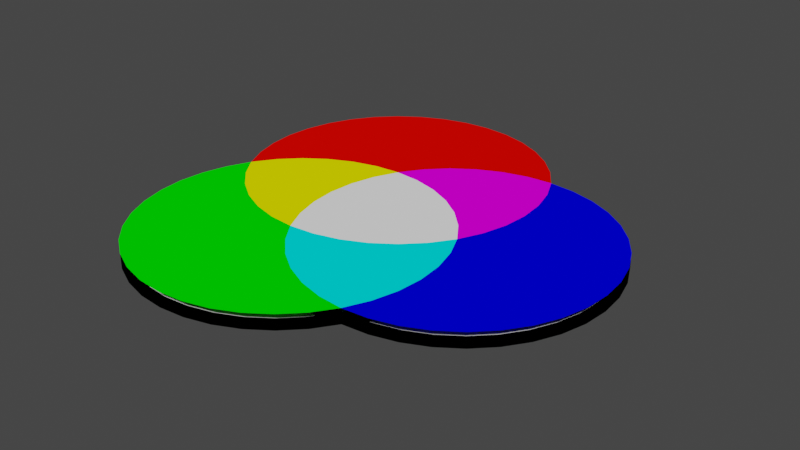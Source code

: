 # Source: Venn_Diagram_3-Set.blend  (saved by Blender 2.80.75; exported with 4.5.12 LTS)
import bpy
from mathutils import Matrix  # noqa: F401  (used for matrix-valued properties, if any)

bpy.ops.wm.read_factory_settings(use_empty=True)
scene = bpy.context.scene
scene.name = 'Scene'

# ---- collections
col_collection = bpy.data.collections.new('Collection'); scene.collection.children.link(col_collection)

# ---- materials (node trees are filled in below, after node groups)
mat_material = bpy.data.materials.new('Material')
mat_material.alpha_threshold = 0.0
mat_material.use_transparent_shadow = False
mat_material.line_color = (0.0, 0.0, 0.0, 1.0)
mat_material_001 = bpy.data.materials.new('Material.001')
mat_material_001.alpha_threshold = 0.0
mat_material_001.use_transparent_shadow = False
mat_material_001.diffuse_color = (1.0, 0.001456, 0.0, 1.0)
mat_material_001.line_color = (0.0, 0.0, 0.0, 1.0)
mat_material_002 = bpy.data.materials.new('Material.002')
mat_material_002.alpha_threshold = 0.0
mat_material_002.use_transparent_shadow = False
mat_material_002.diffuse_color = (0.0, 0.0, 1.0, 1.0)
mat_material_002.line_color = (0.0, 0.0, 0.0, 1.0)
mat_material_003 = bpy.data.materials.new('Material.003')
mat_material_003.alpha_threshold = 0.0
mat_material_003.use_transparent_shadow = False
mat_material_003.diffuse_color = (0.0, 1.0, 0.0, 1.0)
mat_material_003.line_color = (0.0, 0.0, 0.0, 1.0)
mat_material_004 = bpy.data.materials.new('Material.004')
mat_material_004.alpha_threshold = 0.0
mat_material_004.use_transparent_shadow = False
mat_material_004.diffuse_color = (1.0, 1.0, 0.0, 1.0)
mat_material_004.line_color = (0.0, 0.0, 0.0, 1.0)
mat_material_005 = bpy.data.materials.new('Material.005')
mat_material_005.alpha_threshold = 0.0
mat_material_005.use_transparent_shadow = False
mat_material_005.diffuse_color = (1.0, 0.0, 1.0, 1.0)
mat_material_005.line_color = (0.0, 0.0, 0.0, 1.0)
mat_material_006 = bpy.data.materials.new('Material.006')
mat_material_006.alpha_threshold = 0.0
mat_material_006.use_transparent_shadow = False
mat_material_006.diffuse_color = (0.0, 1.0, 1.0, 1.0)
mat_material_006.line_color = (0.0, 0.0, 0.0, 1.0)
mat_material_007 = bpy.data.materials.new('Material.007')
mat_material_007.alpha_threshold = 0.0
mat_material_007.use_transparent_shadow = False
mat_material_007.diffuse_color = (1.0, 1.0, 1.0, 1.0)
mat_material_007.line_color = (0.0, 0.0, 0.0, 1.0)
mat_material_009 = bpy.data.materials.new('Material.009')
mat_material_009.alpha_threshold = 0.0
mat_material_009.use_transparent_shadow = False
mat_material_009.diffuse_color = (0.0, 0.0, 0.0, 1.0)
mat_material_009.line_color = (0.0, 0.0, 0.0, 1.0)

# ---- node groups
ng_auto_smooth = bpy.data.node_groups.new('Auto Smooth', 'GeometryNodeTree')
_s = ng_auto_smooth.interface.new_socket(name='Geometry', in_out='OUTPUT', socket_type='NodeSocketGeometry')
_s = ng_auto_smooth.interface.new_socket(name='Geometry', in_out='INPUT', socket_type='NodeSocketGeometry')
_s = ng_auto_smooth.interface.new_socket(name='Angle', in_out='INPUT', socket_type='NodeSocketFloat')
_s.subtype = 'ANGLE'
_s.min_value = 0.0
_s.max_value = 3.142
ng_auto_smooth.is_modifier = True
_N = ng_auto_smooth.nodes; _L = ng_auto_smooth.links
n0 = _N.new('NodeGroupOutput'); n0.name = 'Group Output'; n0.location = (480, -100)
n1 = _N.new('NodeGroupInput'); n1.name = 'Group Input'; n1.location = (-420, -300)
n2 = _N.new('NodeGroupInput'); n2.name = 'Group Input.001'; n2.location = (-60, -100)
n3 = _N.new('GeometryNodeSetShadeSmooth'); n3.name = 'Set Shade Smooth'; n3.location = (120, -100)
n3.domain = 'EDGE'
n4 = _N.new('GeometryNodeSetShadeSmooth'); n4.name = 'Set Shade Smooth.001'; n4.location = (300, -100)
n5 = _N.new('GeometryNodeInputMeshEdgeAngle'); n5.name = 'Edge Angle'; n5.location = (-420, -220)
n6 = _N.new('GeometryNodeInputEdgeSmooth'); n6.name = 'Is Edge Smooth'; n6.location = (-60, -160)
n7 = _N.new('GeometryNodeInputShadeSmooth'); n7.name = 'Is Face Smooth'; n7.location = (-240, -340)
n8 = _N.new('FunctionNodeBooleanMath'); n8.name = 'Boolean Math'; n8.location = (-60, -220)
n9 = _N.new('FunctionNodeCompare'); n9.name = 'Compare'; n9.location = (-240, -180)
n9.operation = 'LESS_EQUAL'
_L.new(n5.outputs[0], n9.inputs[0])
_L.new(n4.outputs[0], n0.inputs[0])
_L.new(n1.outputs[1], n9.inputs[1])
_L.new(n9.outputs[0], n8.inputs[0])
_L.new(n7.outputs[0], n8.inputs[1])
_L.new(n2.outputs[0], n3.inputs[0])
_L.new(n6.outputs[0], n3.inputs[1])
_L.new(n3.outputs[0], n4.inputs[0])
_L.new(n8.outputs[0], n3.inputs[2])
n0.is_active_output = True

# ---- material node trees
mat_material.use_nodes = True; mat_material.node_tree.nodes.clear()
_N = mat_material.node_tree.nodes; _L = mat_material.node_tree.links
n0 = _N.new('ShaderNodeOutputMaterial'); n0.name = 'Material Output'; n0.location = (300, 300)
n1 = _N.new('ShaderNodeBsdfPrincipled'); n1.name = 'Principled BSDF'; n1.location = (10, 300)
n1.distribution = 'GGX'
n1.subsurface_method = 'BURLEY'
n1.inputs[2].default_value = 0.4
n1.inputs[3].default_value = 1.45
n1.inputs[27].default_value = (0.0, 0.0, 0.0, 1.0)
n1.inputs[28].default_value = 1.0
_L.new(n1.outputs[0], n0.inputs[0])
n0.is_active_output = True

# ---- world
world_world = bpy.data.worlds.new('World'); scene.world = world_world
world_world.use_nodes = True; world_world.node_tree.nodes.clear()
_N = world_world.node_tree.nodes; _L = world_world.node_tree.links
n0 = _N.new('ShaderNodeOutputWorld'); n0.name = 'World Output'; n0.location = (300, 300)
n1 = _N.new('ShaderNodeBackground'); n1.name = 'Background'; n1.location = (10, 300)
n1.inputs[0].default_value = (0.05088, 0.05088, 0.05088, 1.0)
_L.new(n1.outputs[0], n0.inputs[0])
n0.is_active_output = True
world_world.color = (0.05088, 0.05088, 0.05088)
world_world.use_sun_shadow = False
world_world.sun_shadow_jitter_overblur = 0.0

# ---- meshes
me_cube = bpy.data.meshes.new('Cube')
me_cube.from_pydata([(-0.2887, 0.5, 0.0), (-0.4623, 0.4848, 0.0), (-0.6307, 0.4397, 0.0), (-0.7887, 0.366, 0.0), (-0.9315, 0.266, 0.0), (-1.055, 0.1428, 0.0), (-1.155, -2.98e-08, 0.0), (-1.228, -0.158, 0.0), (-1.273, -0.3264, 0.0), (-1.289, -0.5, 0.0), (-1.273, -0.6736, 0.0), (-1.228, -0.842, 0.0), (-1.155, -1.0, 0.0), (-1.055, -1.143, 0.0), (-0.9315, -1.266, 0.0), (-0.7887, -1.366, 0.0), (-0.6307, -1.44, 0.0), (-0.4623, -1.485, 0.0), (-0.2887, -1.5, 0.0), (-0.115, -1.485, 0.0), (0.05335, -1.44, 0.0), (0.2113, -1.366, 0.0), (0.3541, -1.266, 0.0), (0.4774, -1.143, 0.0), (0.651, -0.842, 0.0), (0.6961, -0.6736, 0.0), (0.7113, -0.5, 0.0), (0.6961, -0.3264, 0.0), (0.651, -0.158, 0.0), (0.5774, -5.066e-07, 0.0), (0.4774, 0.1428, 0.0), (0.3541, 0.266, 0.0), (0.2113, 0.366, 0.0), (0.05335, 0.4397, 0.0), (-0.115, 0.4848, 0.0), (0.5774, 1.0, 0.0), (0.4037, 0.9852, 0.0), (0.2353, 0.9401, 0.0), (0.07735, 0.8664, 0.0), (-0.06544, 0.7664, 0.0), (-0.1887, 0.6432, 0.0), (-0.3623, 0.3424, 0.0), (-0.4075, 0.174, 0.0), (-0.4226, 0.0003716, 0.0), (-0.4075, -0.1733, 0.0), (-0.3623, -0.3416, 0.0), (-0.2887, -0.4996, 0.0), (-0.1887, -0.6424, 0.0), (-0.06544, -0.7657, 0.0), (0.07735, -0.8657, 0.0), (0.2353, -0.9393, 0.0), (0.4037, -0.9844, 0.0), (0.5773, -0.9996, 0.0), (0.751, -0.9844, 0.0), (0.9194, -0.9393, 0.0), (1.077, -0.8657, 0.0), (1.22, -0.7657, 0.0), (1.343, -0.6424, 0.0), (1.443, -0.4996, 0.0), (1.517, -0.3416, 0.0), (1.562, -0.1733, 0.0), (1.577, 0.000371, 0.0), (1.562, 0.174, 0.0), (1.517, 0.3424, 0.0), (1.443, 0.5004, 0.0), (1.343, 0.6432, 0.0), (1.22, 0.7664, 0.0), (1.077, 0.8664, 0.0), (0.9194, 0.9401, 0.0), (0.751, 0.9852, 0.0), (-0.2887, 1.5, 0.0), (-0.4623, 1.485, 0.0), (-0.6307, 1.44, 0.0), (-0.7887, 1.366, 0.0), (-0.9315, 1.266, 0.0), (-1.055, 1.143, 0.0), (-1.155, 1.0, 0.0), (-1.228, 0.8424, 0.0), (-1.273, 0.674, 0.0), (-1.289, 0.5004, 0.0), (-1.273, 0.3267, 0.0), (-1.228, 0.1584, 0.0), (-1.055, -0.1424, 0.0), (-0.9315, -0.2657, 0.0), (-0.7887, -0.3657, 0.0), (-0.6307, -0.4393, 0.0), (-0.4623, -0.4844, 0.0), (-0.115, -0.4844, 0.0), (0.05335, -0.4393, 0.0), (0.2113, -0.3657, 0.0), (0.3541, -0.2657, 0.0), (0.4774, -0.1424, 0.0), (0.651, 0.1584, 0.0), (0.6961, 0.3267, 0.0), (0.7113, 0.5004, 0.0), (0.6961, 0.674, 0.0), (0.651, 0.8424, 0.0), (0.4774, 1.143, 0.0), (0.3541, 1.266, 0.0), (0.2113, 1.366, 0.0), (0.05335, 1.44, 0.0), (-0.115, 1.485, 0.0)], [], [(24, 52, 53, 54, 55, 56, 57, 58, 59, 60, 61, 62, 63, 64, 65, 66, 67, 68, 69, 35, 96, 95, 94, 93, 92, 29, 28, 27, 26, 25), (1, 0, 40, 39, 38, 37, 36, 35, 97, 98, 99, 100, 101, 70, 71, 72, 73, 74, 75, 76, 77, 78, 79, 80, 81, 6, 5, 4, 3, 2), (6, 7, 8, 9, 10, 11, 12, 13, 14, 15, 16, 17, 18, 19, 20, 21, 22, 23, 52, 51, 50, 49, 48, 47, 46, 86, 85, 84, 83, 82), (25, 26, 27, 28, 29, 91, 90, 89, 88, 87, 46, 47, 48, 49, 50, 51, 52, 24), (0, 1, 2, 3, 4, 5, 6, 82, 83, 84, 85, 86, 46, 45, 44, 43, 42, 41), (0, 34, 33, 32, 31, 30, 29, 92, 93, 94, 95, 96, 35, 36, 37, 38, 39, 40), (41, 42, 43, 44, 45, 46, 87, 88, 89, 90, 91, 29, 30, 31, 32, 33, 34, 0)])
_uv = me_cube.uv_layers.new(name='UVMap')
_uv.uv.foreach_set('vector', [0.5, 1.0, 0.604, 0.9891, 0.7034, 0.9568, 0.7939, 0.9045, 0.8716, 0.8346, 0.933, 0.75, 0.9755, 0.6545, 0.9973, 0.5523, 0.9973, 0.4477, 0.9755, 0.3455, 0.933, 0.25, 0.8716, 0.1654, 0.7939, 0.09549, 0.7034, 0.04323, 0.604, 0.01093, 0.5, 0.0, 0.396, 0.01093, 0.2966, 0.04323, 0.2061, 0.09549, 0.1284, 0.1654, 0.06699, 0.25, 0.02447, 0.3455, 0.002739, 0.4477, 0.002739, 0.5523, 0.02447, 0.6545, 0.06699, 0.75, 0.1284, 0.8346, 0.2061, 0.9045, 0.2966, 0.9568, 0.396, 0.9891, 0.0, 0.0, 0.0, 0.0, 0.0, 0.0, 0.0, 0.0, 0.0, 0.0, 0.0, 0.0, 0.0, 0.0, 0.0, 0.0, 0.0, 0.0, 0.0, 0.0, 0.0, 0.0, 0.0, 0.0, 0.0, 0.0, 0.0, 0.0, 0.0, 0.0, 0.0, 0.0, 0.0, 0.0, 0.0, 0.0, 0.0, 0.0, 0.0, 0.0, 0.0, 0.0, 0.0, 0.0, 0.0, 0.0, 0.0, 0.0, 0.0, 0.0, 0.0, 0.0, 0.0, 0.0, 0.0, 0.0, 0.0, 0.0, 0.0, 0.0, 0.0, 0.0, 0.0, 0.0, 0.0, 0.0, 0.0, 0.0, 0.0, 0.0, 0.0, 0.0, 0.0, 0.0, 0.0, 0.0, 0.0, 0.0, 0.0, 0.0, 0.0, 0.0, 0.0, 0.0, 0.0, 0.0, 0.0, 0.0, 0.0, 0.0, 0.0, 0.0, 0.0, 0.0, 0.0, 0.0, 0.0, 0.0, 0.0, 0.0, 0.0, 0.0, 0.0, 0.0, 0.0, 0.0, 0.0, 0.0, 0.0, 0.0, 0.0, 0.0, 0.0, 0.0, 0.0, 0.0, 0.0, 0.0, 0.0, 0.0, 0.5, 1.0, 0.671, 0.9698, 0.8214, 0.883, 0.933, 0.75, 0.9924, 0.5868, 0.9924, 0.4132, 0.933, 0.25, 0.8214, 0.117, 0.671, 0.03015, 0.5, 0.0, 0.329, 0.03015, 0.1786, 0.117, 0.06699, 0.25, 0.007596, 0.4132, 0.007596, 0.5868, 0.06699, 0.75, 0.1786, 0.883, 0.329, 0.9698, 0.0, 0.0, 0.0, 0.0, 0.0, 0.0, 0.0, 0.0, 0.0, 0.0, 0.0, 0.0, 0.0, 0.0, 0.0, 0.0, 0.0, 0.0, 0.0, 0.0, 0.0, 0.0, 0.0, 0.0, 0.0, 0.0, 0.0, 0.0, 0.0, 0.0, 0.0, 0.0, 0.0, 0.0, 0.0, 0.0, 0.0, 0.0, 0.0, 0.0, 0.0, 0.0, 0.0, 0.0, 0.0, 0.0, 0.0, 0.0, 0.0, 0.0, 0.0, 0.0, 0.0, 0.0, 0.0, 0.0, 0.0, 0.0, 0.0, 0.0, 0.0, 0.0, 0.0, 0.0, 0.0, 0.0, 0.0, 0.0, 0.0, 0.0, 0.0, 0.0, 0.0, 0.0, 0.0, 0.0, 0.0, 0.0, 0.0, 0.0, 0.0, 0.0, 0.0, 0.0, 0.0, 0.0, 0.0, 0.0, 0.0, 0.0, 0.0, 0.0, 0.0, 0.0, 0.0, 0.0, 0.0, 0.0, 0.0, 0.0, 0.0, 0.0, 0.0, 0.0, 0.0, 0.0, 0.0, 0.0])
me_cube.materials.append(mat_material)
me_cube.use_remesh_preserve_volume = False
me_cube.use_remesh_preserve_attributes = False
me_cube.use_mirror_vertex_groups = False
me_cube.update()
me_cube_001 = bpy.data.meshes.new('Cube.001')
me_cube_001.from_pydata([(-0.2887, 0.5, 0.0), (-0.4623, 0.4848, 0.0), (-0.6307, 0.4397, 0.0), (-0.7887, 0.366, 0.0), (-0.9315, 0.266, 0.0), (-1.055, 0.1428, 0.0), (-1.155, -2.98e-08, 0.0), (0.5774, 1.0, 0.0), (0.4037, 0.9852, 0.0), (0.2353, 0.9401, 0.0), (0.07735, 0.8664, 0.0), (-0.06544, 0.7664, 0.0), (-0.1887, 0.6432, 0.0), (-0.2887, 1.5, 0.0), (-0.4623, 1.485, 0.0), (-0.6307, 1.44, 0.0), (-0.7887, 1.366, 0.0), (-0.9315, 1.266, 0.0), (-1.055, 1.143, 0.0), (-1.155, 1.0, 0.0), (-1.228, 0.8424, 0.0), (-1.273, 0.674, 0.0), (-1.289, 0.5004, 0.0), (-1.273, 0.3267, 0.0), (-1.228, 0.1584, 0.0), (0.4774, 1.143, 0.0), (0.3541, 1.266, 0.0), (0.2113, 1.366, 0.0), (0.05335, 1.44, 0.0), (-0.115, 1.485, 0.0)], [], [(1, 0, 12, 11, 10, 9, 8, 7, 25, 26, 27, 28, 29, 13, 14, 15, 16, 17, 18, 19, 20, 21, 22, 23, 24, 6, 5, 4, 3, 2)])
_uv = me_cube_001.uv_layers.new(name='UVMap')
_uv.uv.foreach_set('vector', [0.248, 0.3099, 0.2677, 0.2677, 0.2479, 0.2254, 0.2359, 0.1804, 0.2319, 0.1339, 0.2359, 0.08748, 0.248, 0.04246, 0.2677, 0.0002148, 0.2213, 0.004261, 0.1763, 0.01631, 0.134, 0.036, 0.09581, 0.06272, 0.06284, 0.09567, 0.03609, 0.1338, 0.01637, 0.1761, 0.004292, 0.2211, 0.0002148, 0.2675, 0.004262, 0.314, 0.01631, 0.359, 0.036, 0.4013, 0.06272, 0.4395, 0.09567, 0.4724, 0.1339, 0.4992, 0.1761, 0.5189, 0.2211, 0.531, 0.2676, 0.5351, 0.2479, 0.4929, 0.2359, 0.4478, 0.2319, 0.4014, 0.2359, 0.3549])
me_cube_001.materials.append(mat_material_001)
me_cube_001.use_remesh_preserve_volume = False
me_cube_001.use_remesh_preserve_attributes = False
me_cube_001.use_mirror_vertex_groups = False
me_cube_001.update()
me_cube_002 = bpy.data.meshes.new('Cube.002')
me_cube_002.from_pydata([(0.651, -0.842, 0.0), (0.6961, -0.6736, 0.0), (0.7113, -0.5, 0.0), (0.6961, -0.3264, 0.0), (0.651, -0.158, 0.0), (0.5774, -5.066e-07, 0.0), (0.5774, 1.0, 0.0), (0.5773, -0.9996, 0.0), (0.751, -0.9844, 0.0), (0.9194, -0.9393, 0.0), (1.077, -0.8657, 0.0), (1.22, -0.7657, 0.0), (1.343, -0.6424, 0.0), (1.443, -0.4996, 0.0), (1.517, -0.3416, 0.0), (1.562, -0.1733, 0.0), (1.577, 0.000371, 0.0), (1.562, 0.174, 0.0), (1.517, 0.3424, 0.0), (1.443, 0.5004, 0.0), (1.343, 0.6432, 0.0), (1.22, 0.7664, 0.0), (1.077, 0.8664, 0.0), (0.9194, 0.9401, 0.0), (0.751, 0.9852, 0.0), (0.651, 0.1584, 0.0), (0.6961, 0.3267, 0.0), (0.7113, 0.5004, 0.0), (0.6961, 0.674, 0.0), (0.651, 0.8424, 0.0)], [], [(0, 7, 8, 9, 10, 11, 12, 13, 14, 15, 16, 17, 18, 19, 20, 21, 22, 23, 24, 6, 29, 28, 27, 26, 25, 5, 4, 3, 2, 1)])
_uv = me_cube_002.uv_layers.new(name='UVMap')
_uv.uv.foreach_set('vector', [0.7838, 0.4929, 0.8035, 0.5351, 0.7571, 0.531, 0.712, 0.5189, 0.6698, 0.4992, 0.6316, 0.4725, 0.5987, 0.4395, 0.5719, 0.4013, 0.5522, 0.3591, 0.5401, 0.3141, 0.5361, 0.2676, 0.5401, 0.2212, 0.5522, 0.1762, 0.5719, 0.1339, 0.5987, 0.09574, 0.6316, 0.06278, 0.6698, 0.03604, 0.712, 0.01634, 0.7571, 0.004277, 0.8035, 0.0002148, 0.7838, 0.04246, 0.7717, 0.08749, 0.7677, 0.1339, 0.7717, 0.1804, 0.7838, 0.2254, 0.8035, 0.2677, 0.7838, 0.31, 0.7717, 0.355, 0.7677, 0.4014, 0.7717, 0.4479])
me_cube_002.materials.append(mat_material_002)
me_cube_002.use_remesh_preserve_volume = False
me_cube_002.use_remesh_preserve_attributes = False
me_cube_002.use_mirror_vertex_groups = False
me_cube_002.update()
me_cube_003 = bpy.data.meshes.new('Cube.003')
me_cube_003.from_pydata([(-1.155, -2.98e-08, 0.0), (-1.228, -0.158, 0.0), (-1.273, -0.3264, 0.0), (-1.289, -0.5, 0.0), (-1.273, -0.6736, 0.0), (-1.228, -0.842, 0.0), (-1.155, -1.0, 0.0), (-1.055, -1.143, 0.0), (-0.9315, -1.266, 0.0), (-0.7887, -1.366, 0.0), (-0.6307, -1.44, 0.0), (-0.4623, -1.485, 0.0), (-0.2887, -1.5, 0.0), (-0.115, -1.485, 0.0), (0.05335, -1.44, 0.0), (0.2113, -1.366, 0.0), (0.3541, -1.266, 0.0), (0.4774, -1.143, 0.0), (-0.2887, -0.4996, 0.0), (-0.1887, -0.6424, 0.0), (-0.06544, -0.7657, 0.0), (0.07735, -0.8657, 0.0), (0.2353, -0.9393, 0.0), (0.4037, -0.9844, 0.0), (0.5773, -0.9996, 0.0), (-1.055, -0.1424, 0.0), (-0.9315, -0.2657, 0.0), (-0.7887, -0.3657, 0.0), (-0.6307, -0.4393, 0.0), (-0.4623, -0.4844, 0.0)], [], [(0, 1, 2, 3, 4, 5, 6, 7, 8, 9, 10, 11, 12, 13, 14, 15, 16, 17, 24, 23, 22, 21, 20, 19, 18, 29, 28, 27, 26, 25)])
_uv = me_cube_003.uv_layers.new(name='UVMap')
_uv.uv.foreach_set('vector', [0.5357, 0.0002148, 0.4892, 0.004263, 0.4442, 0.01631, 0.4019, 0.036, 0.3637, 0.06272, 0.3308, 0.09568, 0.304, 0.1339, 0.2843, 0.1761, 0.2722, 0.2211, 0.2682, 0.2675, 0.2722, 0.314, 0.2842, 0.359, 0.3039, 0.4013, 0.3307, 0.4395, 0.3636, 0.4724, 0.4018, 0.4992, 0.444, 0.5189, 0.489, 0.531, 0.5356, 0.535, 0.5159, 0.4928, 0.5038, 0.4477, 0.4998, 0.4013, 0.5039, 0.3548, 0.5159, 0.3098, 0.5357, 0.2676, 0.516, 0.2253, 0.5039, 0.1803, 0.4999, 0.1339, 0.5039, 0.08743, 0.516, 0.04241])
me_cube_003.materials.append(mat_material_003)
me_cube_003.use_remesh_preserve_volume = False
me_cube_003.use_remesh_preserve_attributes = False
me_cube_003.use_mirror_vertex_groups = False
me_cube_003.update()
me_cube_004 = bpy.data.meshes.new('Cube.004')
me_cube_004.from_pydata([(-0.2887, 0.5, 0.0), (-0.4623, 0.4848, 0.0), (-0.6307, 0.4397, 0.0), (-0.7887, 0.366, 0.0), (-0.9315, 0.266, 0.0), (-1.055, 0.1428, 0.0), (-1.155, -2.98e-08, 0.0), (-0.3623, 0.3424, 0.0), (-0.4075, 0.174, 0.0), (-0.4226, 0.0003716, 0.0), (-0.4075, -0.1733, 0.0), (-0.3623, -0.3416, 0.0), (-0.2887, -0.4996, 0.0), (-1.055, -0.1424, 0.0), (-0.9315, -0.2657, 0.0), (-0.7887, -0.3657, 0.0), (-0.6307, -0.4393, 0.0), (-0.4623, -0.4844, 0.0)], [], [(0, 1, 2, 3, 4, 5, 6, 13, 14, 15, 16, 17, 12, 11, 10, 9, 8, 7)])
_uv = me_cube_004.uv_layers.new(name='UVMap')
_uv.uv.foreach_set('vector', [0.9998, 0.5355, 0.9533, 0.5395, 0.9083, 0.5516, 0.8661, 0.5713, 0.8279, 0.5981, 0.7949, 0.631, 0.7682, 0.6692, 0.7949, 0.7073, 0.8279, 0.7402, 0.8661, 0.767, 0.9083, 0.7867, 0.9533, 0.7987, 0.9998, 0.8028, 0.9801, 0.7606, 0.968, 0.7155, 0.964, 0.6691, 0.968, 0.6227, 0.9801, 0.5776])
me_cube_004.materials.append(mat_material_004)
me_cube_004.use_remesh_preserve_volume = False
me_cube_004.use_remesh_preserve_attributes = False
me_cube_004.use_mirror_vertex_groups = False
me_cube_004.update()
me_cube_005 = bpy.data.meshes.new('Cube.005')
me_cube_005.from_pydata([(-0.2887, 0.5, 0.0), (0.5774, -5.066e-07, 0.0), (0.4774, 0.1428, 0.0), (0.3541, 0.266, 0.0), (0.2113, 0.366, 0.0), (0.05335, 0.4397, 0.0), (-0.115, 0.4848, 0.0), (0.5774, 1.0, 0.0), (0.4037, 0.9852, 0.0), (0.2353, 0.9401, 0.0), (0.07735, 0.8664, 0.0), (-0.06544, 0.7664, 0.0), (-0.1887, 0.6432, 0.0), (0.651, 0.1584, 0.0), (0.6961, 0.3267, 0.0), (0.7113, 0.5004, 0.0), (0.6961, 0.674, 0.0), (0.651, 0.8424, 0.0)], [], [(0, 6, 5, 4, 3, 2, 1, 13, 14, 15, 16, 17, 7, 8, 9, 10, 11, 12)])
_uv = me_cube_005.uv_layers.new(name='UVMap')
_uv.uv.foreach_set('vector', [0.7678, 0.8029, 0.7481, 0.7607, 0.736, 0.7156, 0.7319, 0.6692, 0.736, 0.6228, 0.7481, 0.5777, 0.7678, 0.5355, 0.7212, 0.5396, 0.6762, 0.5517, 0.634, 0.5714, 0.5958, 0.5981, 0.5628, 0.6311, 0.5361, 0.6692, 0.5628, 0.7074, 0.5958, 0.7404, 0.634, 0.7671, 0.6762, 0.7868, 0.7212, 0.7989])
me_cube_005.materials.append(mat_material_005)
me_cube_005.use_remesh_preserve_volume = False
me_cube_005.use_remesh_preserve_attributes = False
me_cube_005.use_mirror_vertex_groups = False
me_cube_005.update()
me_cube_006 = bpy.data.meshes.new('Cube.006')
me_cube_006.from_pydata([(0.651, -0.842, 0.0), (0.6961, -0.6736, 0.0), (0.7113, -0.5, 0.0), (0.6961, -0.3264, 0.0), (0.651, -0.158, 0.0), (0.5774, -5.066e-07, 0.0), (-0.2887, -0.4996, 0.0), (-0.1887, -0.6424, 0.0), (-0.06544, -0.7657, 0.0), (0.07735, -0.8657, 0.0), (0.2353, -0.9393, 0.0), (0.4037, -0.9844, 0.0), (0.5773, -0.9996, 0.0), (-0.115, -0.4844, 0.0), (0.05335, -0.4393, 0.0), (0.2113, -0.3657, 0.0), (0.3541, -0.2657, 0.0), (0.4774, -0.1424, 0.0)], [], [(1, 2, 3, 4, 5, 17, 16, 15, 14, 13, 6, 7, 8, 9, 10, 11, 12, 0)])
_uv = me_cube_006.uv_layers.new(name='UVMap')
_uv.uv.foreach_set('vector', [0.05985, 0.598, 0.09804, 0.5713, 0.1403, 0.5516, 0.1853, 0.5396, 0.2318, 0.5355, 0.2121, 0.5777, 0.2001, 0.6227, 0.196, 0.6692, 0.2, 0.7156, 0.2121, 0.7607, 0.2318, 0.8029, 0.1853, 0.7988, 0.1403, 0.7867, 0.09807, 0.767, 0.05989, 0.7403, 0.02694, 0.7073, 0.0002148, 0.6691, 0.02688, 0.631])
me_cube_006.materials.append(mat_material_006)
me_cube_006.use_remesh_preserve_volume = False
me_cube_006.use_remesh_preserve_attributes = False
me_cube_006.use_mirror_vertex_groups = False
me_cube_006.update()
me_cube_007 = bpy.data.meshes.new('Cube.007')
me_cube_007.from_pydata([(-0.2887, 0.5, 0.0), (0.5774, -5.066e-07, 0.0), (0.4774, 0.1428, 0.0), (0.3541, 0.266, 0.0), (0.2113, 0.366, 0.0), (0.05335, 0.4397, 0.0), (-0.115, 0.4848, 0.0), (-0.3623, 0.3424, 0.0), (-0.4075, 0.174, 0.0), (-0.4226, 0.0003716, 0.0), (-0.4075, -0.1733, 0.0), (-0.3623, -0.3416, 0.0), (-0.2887, -0.4996, 0.0), (-0.115, -0.4844, 0.0), (0.05335, -0.4393, 0.0), (0.2113, -0.3657, 0.0), (0.3541, -0.2657, 0.0), (0.4774, -0.1424, 0.0)], [], [(7, 8, 9, 10, 11, 12, 13, 14, 15, 16, 17, 1, 2, 3, 4, 5, 6, 0)])
_uv = me_cube_007.uv_layers.new(name='UVMap')
_uv.uv.foreach_set('vector', [0.4134, 0.5513, 0.3731, 0.5746, 0.3374, 0.6046, 0.3074, 0.6403, 0.2841, 0.6807, 0.2682, 0.7245, 0.3039, 0.7544, 0.3442, 0.7777, 0.388, 0.7937, 0.4339, 0.8018, 0.4806, 0.8018, 0.5264, 0.7937, 0.5345, 0.7478, 0.5345, 0.7012, 0.5264, 0.6553, 0.5104, 0.6115, 0.4871, 0.5711, 0.4572, 0.5354])
me_cube_007.materials.append(mat_material_007)
me_cube_007.use_remesh_preserve_volume = False
me_cube_007.use_remesh_preserve_attributes = False
me_cube_007.use_mirror_vertex_groups = False
me_cube_007.update()
me_cube_009 = bpy.data.meshes.new('Cube.009')
me_cube_009.from_pydata([(-0.2887, 0.5, 0.0), (-0.4623, 0.4848, 0.0), (-0.6307, 0.4397, 0.0), (-0.7887, 0.366, 0.0), (-0.9315, 0.266, 0.0), (-1.055, 0.1428, 0.0), (-1.155, -2.98e-08, 0.0), (-1.228, -0.158, 0.0), (-1.273, -0.3264, 0.0), (-1.289, -0.5, 0.0), (-1.273, -0.6736, 0.0), (-1.228, -0.842, 0.0), (-1.155, -1.0, 0.0), (-1.055, -1.143, 0.0), (-0.9315, -1.266, 0.0), (-0.7887, -1.366, 0.0), (-0.6307, -1.44, 0.0), (-0.4623, -1.485, 0.0), (-0.2887, -1.5, 0.0), (-0.115, -1.485, 0.0), (0.05335, -1.44, 0.0), (0.2113, -1.366, 0.0), (0.3541, -1.266, 0.0), (0.4774, -1.143, 0.0), (0.651, -0.842, 0.0), (0.6961, -0.6736, 0.0), (0.7113, -0.5, 0.0), (0.6961, -0.3264, 0.0), (0.651, -0.158, 0.0), (0.5774, -5.066e-07, 0.0), (0.4774, 0.1428, 0.0), (0.3541, 0.266, 0.0), (0.2113, 0.366, 0.0), (0.05335, 0.4397, 0.0), (-0.115, 0.4848, 0.0), (0.5774, 1.0, 0.0), (0.4037, 0.9852, 0.0), (0.2353, 0.9401, 0.0), (0.07735, 0.8664, 0.0), (-0.06544, 0.7664, 0.0), (-0.1887, 0.6432, 0.0), (-0.3623, 0.3424, 0.0), (-0.4075, 0.174, 0.0), (-0.4226, 0.0003716, 0.0), (-0.4075, -0.1733, 0.0), (-0.3623, -0.3416, 0.0), (-0.2887, -0.4996, 0.0), (-0.1887, -0.6424, 0.0), (-0.06544, -0.7657, 0.0), (0.07735, -0.8657, 0.0), (0.2353, -0.9393, 0.0), (0.4037, -0.9844, 0.0), (0.5773, -0.9996, 0.0), (0.751, -0.9844, 0.0), (0.9194, -0.9393, 0.0), (1.077, -0.8657, 0.0), (1.22, -0.7657, 0.0), (1.343, -0.6424, 0.0), (1.443, -0.4996, 0.0), (1.517, -0.3416, 0.0), (1.562, -0.1733, 0.0), (1.577, 0.000371, 0.0), (1.562, 0.174, 0.0), (1.517, 0.3424, 0.0), (1.443, 0.5004, 0.0), (1.343, 0.6432, 0.0), (1.22, 0.7664, 0.0), (1.077, 0.8664, 0.0), (0.9194, 0.9401, 0.0), (0.751, 0.9852, 0.0), (-0.2887, 1.5, 0.0), (-0.4623, 1.485, 0.0), (-0.6307, 1.44, 0.0), (-0.7887, 1.366, 0.0), (-0.9315, 1.266, 0.0), (-1.055, 1.143, 0.0), (-1.155, 1.0, 0.0), (-1.228, 0.8424, 0.0), (-1.273, 0.674, 0.0), (-1.289, 0.5004, 0.0), (-1.273, 0.3267, 0.0), (-1.228, 0.1584, 0.0), (-1.055, -0.1424, 0.0), (-0.9315, -0.2657, 0.0), (-0.7887, -0.3657, 0.0), (-0.6307, -0.4393, 0.0), (-0.4623, -0.4844, 0.0), (-0.115, -0.4844, 0.0), (0.05335, -0.4393, 0.0), (0.2113, -0.3657, 0.0), (0.3541, -0.2657, 0.0), (0.4774, -0.1424, 0.0), (0.651, 0.1584, 0.0), (0.6961, 0.3267, 0.0), (0.7113, 0.5004, 0.0), (0.6961, 0.674, 0.0), (0.651, 0.8424, 0.0), (0.4774, 1.143, 0.0), (0.3541, 1.266, 0.0), (0.2113, 1.366, 0.0), (0.05335, 1.44, 0.0), (-0.115, 1.485, 0.0), (0.6887, -0.8558, 0.0), (0.7357, -0.6806, 0.0), (0.7515, -0.5, 0.0), (0.7357, -0.3194, 0.0), (0.6888, -0.1442, 0.0), (0.6215, 1.938e-05, 0.0), (0.6888, 0.1446, 0.0), (0.7357, 0.3198, 0.0), (0.7515, 0.5004, 0.0), (0.7357, 0.681, 0.0), (0.6888, 0.8561, 0.0), (0.6429, 0.9545, 0.0), (0.744, 0.9456, 0.0), (0.9056, 0.9023, 0.0), (1.057, 0.8316, 0.0), (1.194, 0.7357, 0.0), (1.313, 0.6173, 0.0), (1.409, 0.4803, 0.0), (1.479, 0.3287, 0.0), (1.523, 0.167, 0.0), (1.537, 0.0003711, 0.0), (1.523, -0.1663, 0.0), (1.479, -0.3279, 0.0), (1.409, -0.4796, 0.0), (1.313, -0.6166, 0.0), (1.194, -0.7349, 0.0), (1.057, -0.8309, 0.0), (0.9056, -0.9016, 0.0), (0.744, -0.9449, 0.0), (0.643, -0.9537, 0.0), (-0.4693, 0.5244, 0.0), (-0.6444, 0.4774, 0.0), (-0.8087, 0.4008, 0.0), (-0.9573, 0.2968, 0.0), (-1.085, 0.1686, 0.0), (-1.148, 0.07975, 0.0), (-1.191, 0.1721, 0.0), (-1.234, 0.3337, 0.0), (-1.249, 0.5004, 0.0), (-1.234, 0.667, 0.0), (-1.191, 0.8287, 0.0), (-1.12, 0.9803, 0.0), (-1.024, 1.117, 0.0), (-0.9056, 1.236, 0.0), (-0.7686, 1.332, 0.0), (-0.617, 1.402, 0.0), (-0.4553, 1.446, 0.0), (-0.2887, 1.46, 0.0), (-0.122, 1.446, 0.0), (0.03962, 1.402, 0.0), (0.1913, 1.332, 0.0), (0.3283, 1.236, 0.0), (0.4466, 1.117, 0.0), (0.5048, 1.034, 0.0), (0.3967, 1.025, 0.0), (0.2216, 0.9778, 0.0), (0.05727, 0.9012, 0.0), (-0.09125, 0.7972, 0.0), (-0.2195, 0.669, 0.0), (-0.3108, 0.5382, 0.0), (-1.148, -0.07961, 0.0), (-1.085, -0.1682, 0.0), (-0.9573, -0.2964, 0.0), (-0.8087, -0.4004, 0.0), (-0.6444, -0.4771, 0.0), (-0.4693, -0.524, 0.0), (-0.3107, -0.5379, 0.0), (-0.2195, -0.6682, 0.0), (-0.09125, -0.7964, 0.0), (0.05727, -0.9004, 0.0), (0.2216, -0.9771, 0.0), (0.3967, -1.024, 0.0), (0.5049, -1.033, 0.0), (0.4466, -1.117, 0.0), (0.3283, -1.235, 0.0), (0.1913, -1.331, 0.0), (0.03962, -1.402, 0.0), (-0.122, -1.445, 0.0), (-0.2887, -1.46, 0.0), (-0.4553, -1.445, 0.0), (-0.617, -1.402, 0.0), (-0.7686, -1.331, 0.0), (-0.9056, -1.235, 0.0), (-1.024, -1.117, 0.0), (-1.12, -0.9799, 0.0), (-1.191, -0.8283, 0.0), (-1.234, -0.6667, 0.0), (-1.249, -0.5, 0.0), (-1.234, -0.3333, 0.0), (-1.191, -0.1717, 0.0), (0.6566, -0.6667, 0.0), (0.6133, -0.8283, 0.0), (0.553, -0.9573, 0.0), (0.4107, -0.9449, 0.0), (0.2491, -0.9016, 0.0), (0.09743, -0.8309, 0.0), (-0.03963, -0.7349, 0.0), (-0.1579, -0.6166, 0.0), (-0.2162, -0.5334, 0.0), (-0.108, -0.524, 0.0), (0.06708, -0.4771, 0.0), (0.2314, -0.4004, 0.0), (0.3799, -0.2964, 0.0), (0.5081, -0.1682, 0.0), (0.5703, -0.07961, 0.0), (0.6133, -0.1717, 0.0), (0.6566, -0.3333, 0.0), (0.6712, -0.5, 0.0), (-0.3543, 0.4541, 0.0), (-0.4001, 0.3561, 0.0), (-0.447, 0.181, 0.0), (-0.4628, 0.0003716, 0.0), (-0.447, -0.1802, 0.0), (-0.4001, -0.3554, 0.0), (-0.3542, -0.4537, 0.0), (-0.4553, -0.4449, 0.0), (-0.617, -0.4016, 0.0), (-0.7686, -0.3309, 0.0), (-0.9056, -0.2349, 0.0), (-1.024, -0.1166, 0.0), (-1.106, 2.988e-05, 0.0), (-1.024, 0.117, 0.0), (-0.9056, 0.2353, 0.0), (-0.7686, 0.3313, 0.0), (-0.617, 0.402, 0.0), (-0.4553, 0.4453, 0.0), (-0.2163, 0.5338, 0.0), (-0.1579, 0.6174, 0.0), (-0.03963, 0.7357, 0.0), (0.09743, 0.8316, 0.0), (0.2491, 0.9023, 0.0), (0.4107, 0.9456, 0.0), (0.5529, 0.9581, 0.0), (0.6133, 0.8287, 0.0), (0.6566, 0.667, 0.0), (0.6712, 0.5004, 0.0), (0.6566, 0.3337, 0.0), (0.6133, 0.1721, 0.0), (0.5703, 0.07975, 0.0), (0.5081, 0.1686, 0.0), (0.3799, 0.2968, 0.0), (0.2314, 0.4008, 0.0), (0.06708, 0.4774, 0.0), (-0.108, 0.5244, 0.0), (-0.3246, 0.3286, 0.0), (-0.2643, 0.4577, 0.0), (-0.122, 0.4453, 0.0), (0.03962, 0.402, 0.0), (0.1913, 0.3313, 0.0), (0.3283, 0.2353, 0.0), (0.4466, 0.117, 0.0), (0.5285, 2.949e-05, 0.0), (0.4466, -0.1166, 0.0), (0.3283, -0.2349, 0.0), (0.1913, -0.3309, 0.0), (0.03962, -0.4016, 0.0), (-0.122, -0.4449, 0.0), (-0.2643, -0.4573, 0.0), (-0.3246, -0.3279, 0.0), (-0.3679, -0.1663, 0.0), (-0.3825, 0.0003716, 0.0), (-0.3679, 0.167, 0.0), (-0.4623, 0.4848, 0.05), (-0.2887, 0.5, 0.05), (-0.6307, 0.4397, 0.05), (-0.7887, 0.366, 0.05), (-0.9315, 0.266, 0.05), (-1.055, 0.1428, 0.05), (-1.155, -2.98e-08, 0.05), (-1.191, -0.1717, 0.05), (-1.148, -0.07961, 0.05), (-1.234, -0.3333, 0.05), (-1.249, -0.5, 0.05), (-1.234, -0.6667, 0.05), (-1.191, -0.8283, 0.05), (-1.12, -0.9799, 0.05), (-1.024, -1.117, 0.05), (-0.9056, -1.235, 0.05), (-0.7686, -1.331, 0.05), (-0.617, -1.402, 0.05), (-0.4553, -1.445, 0.05), (-0.2887, -1.46, 0.05), (-0.122, -1.445, 0.05), (0.03962, -1.402, 0.05), (0.1913, -1.331, 0.05), (0.3283, -1.235, 0.05), (0.4466, -1.117, 0.05), (-0.3623, 0.3424, 0.05), (-0.1887, 0.6432, 0.05), (0.6961, -0.6736, 0.05), (0.651, -0.842, 0.05), (0.7113, -0.5, 0.05), (0.6961, -0.3264, 0.05), (0.651, -0.158, 0.05), (0.5774, -5.066e-07, 0.05), (0.4774, 0.1428, 0.05), (0.3541, 0.266, 0.05), (0.2113, 0.366, 0.05), (0.05335, 0.4397, 0.05), (-0.115, 0.4848, 0.05), (0.4037, 0.9852, 0.05), (0.5774, 1.0, 0.05), (0.2353, 0.9401, 0.05), (0.07735, 0.8664, 0.05), (-0.06544, 0.7664, 0.05), (0.5049, -1.033, 0.05), (0.5773, -0.9996, 0.05), (-0.4075, 0.174, 0.05), (-0.4226, 0.0003716, 0.05), (-0.4075, -0.1733, 0.05), (-0.3623, -0.3416, 0.05), (-0.2887, -0.4996, 0.05), (-0.1887, -0.6424, 0.05), (-0.06544, -0.7657, 0.05), (0.07735, -0.8657, 0.05), (0.2353, -0.9393, 0.05), (0.4037, -0.9844, 0.05), (0.744, -0.9449, 0.05), (0.643, -0.9537, 0.05), (0.9056, -0.9016, 0.05), (1.057, -0.8309, 0.05), (1.194, -0.7349, 0.05), (1.313, -0.6166, 0.05), (1.409, -0.4796, 0.05), (1.479, -0.3279, 0.05), (1.523, -0.1663, 0.05), (1.537, 0.0003711, 0.05), (1.523, 0.167, 0.05), (1.479, 0.3287, 0.05), (1.409, 0.4803, 0.05), (1.313, 0.6173, 0.05), (1.194, 0.7357, 0.05), (1.057, 0.8316, 0.05), (0.9056, 0.9023, 0.05), (0.744, 0.9456, 0.05), (0.6429, 0.9545, 0.05), (-0.4553, 1.446, 0.05), (-0.2887, 1.46, 0.05), (-0.617, 1.402, 0.05), (-0.7686, 1.332, 0.05), (-0.9056, 1.236, 0.05), (-1.024, 1.117, 0.05), (-1.12, 0.9803, 0.05), (-1.191, 0.8287, 0.05), (-1.234, 0.667, 0.05), (-1.249, 0.5004, 0.05), (-1.234, 0.3337, 0.05), (-1.191, 0.1721, 0.05), (0.4774, -0.1424, 0.05), (0.651, 0.1584, 0.05), (-0.9315, -0.2657, 0.05), (-1.055, -0.1424, 0.05), (-0.7887, -0.3657, 0.05), (-0.6307, -0.4393, 0.05), (-0.4623, -0.4844, 0.05), (-0.115, -0.4844, 0.05), (0.05335, -0.4393, 0.05), (0.2113, -0.3657, 0.05), (0.3541, -0.2657, 0.05), (0.5048, 1.034, 0.05), (0.4466, 1.117, 0.05), (0.651, 0.8424, 0.05), (0.6961, 0.3267, 0.05), (0.7113, 0.5004, 0.05), (0.6961, 0.674, 0.05), (-1.148, 0.07975, 0.05), (0.3283, 1.236, 0.05), (0.1913, 1.332, 0.05), (0.03962, 1.402, 0.05), (-0.122, 1.446, 0.05), (0.7357, -0.6806, 0.05), (0.6887, -0.8558, 0.05), (0.7515, -0.5, 0.05), (0.7357, -0.3194, 0.05), (0.6888, -0.1442, 0.05), (0.6215, 1.938e-05, 0.05), (0.6888, 0.1446, 0.05), (0.7357, 0.3198, 0.05), (0.7515, 0.5004, 0.05), (0.7357, 0.681, 0.05), (0.6888, 0.8561, 0.05), (0.751, 0.9852, 0.05), (0.9194, 0.9401, 0.05), (1.077, 0.8664, 0.05), (1.22, 0.7664, 0.05), (1.343, 0.6432, 0.05), (1.443, 0.5004, 0.05), (1.517, 0.3424, 0.05), (1.562, 0.174, 0.05), (1.577, 0.000371, 0.05), (1.562, -0.1733, 0.05), (1.517, -0.3416, 0.05), (1.443, -0.4996, 0.05), (1.343, -0.6424, 0.05), (1.22, -0.7657, 0.05), (1.077, -0.8657, 0.05), (0.9194, -0.9393, 0.05), (0.751, -0.9844, 0.05), (-0.6444, 0.4774, 0.05), (-0.4693, 0.5244, 0.05), (-0.3108, 0.5382, 0.05), (-0.8087, 0.4008, 0.05), (-0.9573, 0.2968, 0.05), (-1.085, 0.1686, 0.05), (0.3967, 1.025, 0.05), (0.2216, 0.9778, 0.05), (0.05727, 0.9012, 0.05), (-0.09125, 0.7972, 0.05), (-0.2195, 0.669, 0.05), (-1.228, 0.1584, 0.05), (-1.273, 0.3267, 0.05), (-1.289, 0.5004, 0.05), (-1.273, 0.674, 0.05), (-1.228, 0.8424, 0.05), (-1.155, 1.0, 0.05), (-1.055, 1.143, 0.05), (-0.9315, 1.266, 0.05), (-0.7887, 1.366, 0.05), (-0.6307, 1.44, 0.05), (-0.4623, 1.485, 0.05), (-0.2887, 1.5, 0.05), (-0.115, 1.485, 0.05), (0.05335, 1.44, 0.05), (0.2113, 1.366, 0.05), (0.3541, 1.266, 0.05), (0.4774, 1.143, 0.05), (-1.085, -0.1682, 0.05), (-0.9573, -0.2964, 0.05), (-0.8087, -0.4004, 0.05), (-0.6444, -0.4771, 0.05), (-0.4693, -0.524, 0.05), (-0.3107, -0.5379, 0.05), (-0.2195, -0.6682, 0.05), (-0.09125, -0.7964, 0.05), (0.05727, -0.9004, 0.05), (0.2216, -0.9771, 0.05), (0.3967, -1.024, 0.05), (0.4774, -1.143, 0.05), (0.3541, -1.266, 0.05), (0.2113, -1.366, 0.05), (0.05335, -1.44, 0.05), (-0.115, -1.485, 0.05), (-0.2887, -1.5, 0.05), (-0.4623, -1.485, 0.05), (-0.6307, -1.44, 0.05), (-0.7887, -1.366, 0.05), (-0.9315, -1.266, 0.05), (-1.055, -1.143, 0.05), (-1.155, -1.0, 0.05), (-1.228, -0.842, 0.05), (-1.273, -0.6736, 0.05), (-1.289, -0.5, 0.05), (-1.273, -0.3264, 0.05), (-1.228, -0.158, 0.05), (0.6566, -0.6667, 0.05), (0.6133, -0.8283, 0.05), (0.6712, -0.5, 0.05), (0.553, -0.9573, 0.05), (0.4107, -0.9449, 0.05), (0.2491, -0.9016, 0.05), (0.09743, -0.8309, 0.05), (-0.03963, -0.7349, 0.05), (-0.1579, -0.6166, 0.05), (-0.2162, -0.5334, 0.05), (-0.108, -0.524, 0.05), (0.06708, -0.4771, 0.05), (0.2314, -0.4004, 0.05), (0.3799, -0.2964, 0.05), (0.5081, -0.1682, 0.05), (0.5703, -0.07961, 0.05), (0.6133, -0.1717, 0.05), (0.6566, -0.3333, 0.05), (-0.3543, 0.4541, 0.05), (-0.4001, 0.3561, 0.05), (-0.4553, 0.4453, 0.05), (-0.447, 0.181, 0.05), (-0.4628, 0.0003716, 0.05), (-0.447, -0.1802, 0.05), (-0.4001, -0.3554, 0.05), (-0.3542, -0.4537, 0.05), (-0.4553, -0.4449, 0.05), (-0.617, -0.4016, 0.05), (-0.7686, -0.3309, 0.05), (-0.9056, -0.2349, 0.05), (-1.024, -0.1166, 0.05), (-1.106, 2.988e-05, 0.05), (-1.024, 0.117, 0.05), (-0.9056, 0.2353, 0.05), (-0.7686, 0.3313, 0.05), (-0.617, 0.402, 0.05), (-0.2163, 0.5338, 0.05), (-0.1579, 0.6174, 0.05), (-0.108, 0.5244, 0.05), (-0.03963, 0.7357, 0.05), (0.09743, 0.8316, 0.05), (0.2491, 0.9023, 0.05), (0.4107, 0.9456, 0.05), (0.5529, 0.9581, 0.05), (0.6133, 0.8287, 0.05), (0.6566, 0.667, 0.05), (0.6712, 0.5004, 0.05), (0.6566, 0.3337, 0.05), (0.6133, 0.1721, 0.05), (0.5703, 0.07975, 0.05), (0.5081, 0.1686, 0.05), (0.3799, 0.2968, 0.05), (0.2314, 0.4008, 0.05), (0.06708, 0.4774, 0.05), (-0.2643, 0.4577, 0.05), (-0.3246, 0.3286, 0.05), (-0.3679, 0.167, 0.05), (-0.122, 0.4453, 0.05), (0.03962, 0.402, 0.05), (0.1913, 0.3313, 0.05), (0.3283, 0.2353, 0.05), (0.4466, 0.117, 0.05), (0.5285, 2.949e-05, 0.05), (0.4466, -0.1166, 0.05), (0.3283, -0.2349, 0.05), (0.1913, -0.3309, 0.05), (0.03962, -0.4016, 0.05), (-0.122, -0.4449, 0.05), (-0.2643, -0.4573, 0.05), (-0.3246, -0.3279, 0.05), (-0.3679, -0.1663, 0.05), (-0.3825, 0.0003716, 0.05)], [], [(24, 25, 103, 102), (25, 26, 104, 103), (26, 27, 105, 104), (27, 28, 106, 105), (28, 29, 107, 106), (29, 92, 108, 107), (92, 93, 109, 108), (93, 94, 110, 109), (94, 95, 111, 110), (95, 96, 112, 111), (96, 35, 113, 112), (35, 69, 114, 113), (69, 68, 115, 114), (68, 67, 116, 115), (67, 66, 117, 116), (66, 65, 118, 117), (65, 64, 119, 118), (64, 63, 120, 119), (63, 62, 121, 120), (62, 61, 122, 121), (61, 60, 123, 122), (60, 59, 124, 123), (59, 58, 125, 124), (58, 57, 126, 125), (57, 56, 127, 126), (56, 55, 128, 127), (55, 54, 129, 128), (54, 53, 130, 129), (53, 52, 131, 130), (52, 24, 102, 131), (1, 2, 133, 132), (2, 3, 134, 133), (3, 4, 135, 134), (4, 5, 136, 135), (5, 6, 137, 136), (6, 81, 138, 137), (81, 80, 139, 138), (80, 79, 140, 139), (79, 78, 141, 140), (78, 77, 142, 141), (77, 76, 143, 142), (76, 75, 144, 143), (75, 74, 145, 144), (74, 73, 146, 145), (73, 72, 147, 146), (72, 71, 148, 147), (71, 70, 149, 148), (70, 101, 150, 149), (101, 100, 151, 150), (100, 99, 152, 151), (99, 98, 153, 152), (98, 97, 154, 153), (97, 35, 155, 154), (35, 36, 156, 155), (36, 37, 157, 156), (37, 38, 158, 157), (38, 39, 159, 158), (39, 40, 160, 159), (40, 0, 161, 160), (0, 1, 132, 161), (6, 82, 163, 162), (82, 83, 164, 163), (83, 84, 165, 164), (84, 85, 166, 165), (85, 86, 167, 166), (86, 46, 168, 167), (46, 47, 169, 168), (47, 48, 170, 169), (48, 49, 171, 170), (49, 50, 172, 171), (50, 51, 173, 172), (51, 52, 174, 173), (52, 23, 175, 174), (23, 22, 176, 175), (22, 21, 177, 176), (21, 20, 178, 177), (20, 19, 179, 178), (19, 18, 180, 179), (18, 17, 181, 180), (17, 16, 182, 181), (16, 15, 183, 182), (15, 14, 184, 183), (14, 13, 185, 184), (13, 12, 186, 185), (12, 11, 187, 186), (11, 10, 188, 187), (10, 9, 189, 188), (9, 8, 190, 189), (8, 7, 191, 190), (7, 6, 162, 191), (25, 24, 193, 192), (24, 52, 194, 193), (52, 51, 195, 194), (51, 50, 196, 195), (50, 49, 197, 196), (49, 48, 198, 197), (48, 47, 199, 198), (47, 46, 200, 199), (46, 87, 201, 200), (87, 88, 202, 201), (88, 89, 203, 202), (89, 90, 204, 203), (90, 91, 205, 204), (91, 29, 206, 205), (29, 28, 207, 206), (28, 27, 208, 207), (27, 26, 209, 208), (26, 25, 192, 209), (0, 41, 211, 210), (41, 42, 212, 211), (42, 43, 213, 212), (43, 44, 214, 213), (44, 45, 215, 214), (45, 46, 216, 215), (46, 86, 217, 216), (86, 85, 218, 217), (85, 84, 219, 218), (84, 83, 220, 219), (83, 82, 221, 220), (82, 6, 222, 221), (6, 5, 223, 222), (5, 4, 224, 223), (4, 3, 225, 224), (3, 2, 226, 225), (2, 1, 227, 226), (1, 0, 210, 227), (0, 40, 229, 228), (40, 39, 230, 229), (39, 38, 231, 230), (38, 37, 232, 231), (37, 36, 233, 232), (36, 35, 234, 233), (35, 96, 235, 234), (96, 95, 236, 235), (95, 94, 237, 236), (94, 93, 238, 237), (93, 92, 239, 238), (92, 29, 240, 239), (29, 30, 241, 240), (30, 31, 242, 241), (31, 32, 243, 242), (32, 33, 244, 243), (33, 34, 245, 244), (34, 0, 228, 245), (41, 0, 247, 246), (0, 34, 248, 247), (34, 33, 249, 248), (33, 32, 250, 249), (32, 31, 251, 250), (31, 30, 252, 251), (30, 29, 253, 252), (29, 91, 254, 253), (91, 90, 255, 254), (90, 89, 256, 255), (89, 88, 257, 256), (88, 87, 258, 257), (87, 46, 259, 258), (46, 45, 260, 259), (45, 44, 261, 260), (44, 43, 262, 261), (43, 42, 263, 262), (42, 41, 246, 263), (292, 373, 372, 291), (291, 372, 374, 293), (293, 374, 375, 294), (294, 375, 376, 295), (295, 376, 377, 296), (296, 377, 378, 351), (351, 378, 379, 364), (364, 379, 380, 365), (365, 380, 381, 366), (366, 381, 382, 363), (363, 382, 337, 303), (303, 337, 336, 383), (383, 336, 335, 384), (384, 335, 334, 385), (385, 334, 333, 386), (386, 333, 332, 387), (387, 332, 331, 388), (388, 331, 330, 389), (389, 330, 329, 390), (390, 329, 328, 391), (391, 328, 327, 392), (392, 327, 326, 393), (393, 326, 325, 394), (394, 325, 324, 395), (395, 324, 323, 396), (396, 323, 322, 397), (397, 322, 321, 398), (398, 321, 319, 399), (399, 319, 320, 308), (308, 320, 373, 292), (264, 401, 400, 266), (266, 400, 403, 267), (267, 403, 404, 268), (268, 404, 405, 269), (269, 405, 367, 270), (270, 367, 349, 411), (411, 349, 348, 412), (412, 348, 347, 413), (413, 347, 346, 414), (414, 346, 345, 415), (415, 345, 344, 416), (416, 344, 343, 417), (417, 343, 342, 418), (418, 342, 341, 419), (419, 341, 340, 420), (420, 340, 338, 421), (421, 338, 339, 422), (422, 339, 371, 423), (423, 371, 370, 424), (424, 370, 369, 425), (425, 369, 368, 426), (426, 368, 362, 427), (427, 362, 361, 303), (303, 361, 406, 302), (302, 406, 407, 304), (304, 407, 408, 305), (305, 408, 409, 306), (306, 409, 410, 290), (290, 410, 402, 265), (265, 402, 401, 264), (270, 272, 428, 353), (353, 428, 429, 352), (352, 429, 430, 354), (354, 430, 431, 355), (355, 431, 432, 356), (356, 432, 433, 313), (313, 433, 434, 314), (314, 434, 435, 315), (315, 435, 436, 316), (316, 436, 437, 317), (317, 437, 438, 318), (318, 438, 307, 308), (308, 307, 288, 439), (439, 288, 287, 440), (440, 287, 286, 441), (441, 286, 285, 442), (442, 285, 284, 443), (443, 284, 283, 444), (444, 283, 282, 445), (445, 282, 281, 446), (446, 281, 280, 447), (447, 280, 279, 448), (448, 279, 278, 449), (449, 278, 277, 450), (450, 277, 276, 451), (451, 276, 275, 452), (452, 275, 274, 453), (453, 274, 273, 454), (454, 273, 271, 455), (455, 271, 272, 270), (291, 456, 457, 292), (292, 457, 459, 308), (308, 459, 460, 318), (318, 460, 461, 317), (317, 461, 462, 316), (316, 462, 463, 315), (315, 463, 464, 314), (314, 464, 465, 313), (313, 465, 466, 357), (357, 466, 467, 358), (358, 467, 468, 359), (359, 468, 469, 360), (360, 469, 470, 350), (350, 470, 471, 296), (296, 471, 472, 295), (295, 472, 473, 294), (294, 473, 458, 293), (293, 458, 456, 291), (265, 474, 475, 289), (289, 475, 477, 309), (309, 477, 478, 310), (310, 478, 479, 311), (311, 479, 480, 312), (312, 480, 481, 313), (313, 481, 482, 356), (356, 482, 483, 355), (355, 483, 484, 354), (354, 484, 485, 352), (352, 485, 486, 353), (353, 486, 487, 270), (270, 487, 488, 269), (269, 488, 489, 268), (268, 489, 490, 267), (267, 490, 491, 266), (266, 491, 476, 264), (264, 476, 474, 265), (265, 492, 493, 290), (290, 493, 495, 306), (306, 495, 496, 305), (305, 496, 497, 304), (304, 497, 498, 302), (302, 498, 499, 303), (303, 499, 500, 363), (363, 500, 501, 366), (366, 501, 502, 365), (365, 502, 503, 364), (364, 503, 504, 351), (351, 504, 505, 296), (296, 505, 506, 297), (297, 506, 507, 298), (298, 507, 508, 299), (299, 508, 509, 300), (300, 509, 494, 301), (301, 494, 492, 265), (289, 511, 510, 265), (265, 510, 513, 301), (301, 513, 514, 300), (300, 514, 515, 299), (299, 515, 516, 298), (298, 516, 517, 297), (297, 517, 518, 296), (296, 518, 519, 350), (350, 519, 520, 360), (360, 520, 521, 359), (359, 521, 522, 358), (358, 522, 523, 357), (357, 523, 524, 313), (313, 524, 525, 312), (312, 525, 526, 311), (311, 526, 527, 310), (310, 527, 512, 309), (309, 512, 511, 289), (174, 307, 438, 173), (68, 384, 385, 67), (67, 385, 386, 66), (66, 386, 387, 65), (65, 387, 388, 64), (64, 388, 389, 63), (175, 288, 307, 174), (63, 389, 390, 62), (62, 390, 391, 61), (52, 308, 439, 23), (61, 391, 392, 60), (23, 439, 440, 22), (229, 493, 492, 228), (60, 392, 393, 59), (228, 492, 494, 245), (22, 440, 441, 21), (230, 495, 493, 229), (59, 393, 394, 58), (231, 496, 495, 230), (21, 441, 442, 20), (232, 497, 496, 231), (58, 394, 395, 57), (233, 498, 497, 232), (20, 442, 443, 19), (234, 499, 498, 233), (57, 395, 396, 56), (131, 320, 319, 130), (235, 500, 499, 234), (19, 443, 444, 18), (130, 319, 321, 129), (236, 501, 500, 235), (56, 396, 397, 55), (129, 321, 322, 128), (237, 502, 501, 236), (18, 444, 445, 17), (128, 322, 323, 127), (238, 503, 502, 237), (55, 397, 398, 54), (127, 323, 324, 126), (239, 504, 503, 238), (17, 445, 446, 16), (126, 324, 325, 125), (240, 505, 504, 239), (54, 398, 399, 53), (125, 325, 326, 124), (241, 506, 505, 240), (16, 446, 447, 15), (124, 326, 327, 123), (242, 507, 506, 241), (53, 399, 308, 52), (123, 327, 328, 122), (243, 508, 507, 242), (15, 447, 448, 14), (122, 328, 329, 121), (244, 509, 508, 243), (133, 400, 401, 132), (121, 329, 330, 120), (245, 494, 509, 244), (14, 448, 449, 13), (132, 401, 402, 161), (120, 330, 331, 119), (134, 403, 400, 133), (119, 331, 332, 118), (13, 449, 450, 12), (135, 404, 403, 134), (118, 332, 333, 117), (136, 405, 404, 135), (117, 333, 334, 116), (12, 450, 451, 11), (137, 367, 405, 136), (116, 334, 335, 115), (156, 406, 361, 155), (115, 335, 336, 114), (11, 451, 452, 10), (157, 407, 406, 156), (114, 336, 337, 113), (158, 408, 407, 157), (149, 339, 338, 148), (10, 452, 453, 9), (159, 409, 408, 158), (148, 338, 340, 147), (160, 410, 409, 159), (147, 340, 341, 146), (9, 453, 454, 8), (161, 402, 410, 160), (146, 341, 342, 145), (145, 342, 343, 144), (8, 454, 455, 7), (144, 343, 344, 143), (143, 344, 345, 142), (7, 455, 270, 6), (142, 345, 346, 141), (193, 457, 456, 192), (141, 346, 347, 140), (192, 456, 458, 209), (140, 347, 348, 139), (194, 459, 457, 193), (6, 270, 411, 81), (139, 348, 349, 138), (195, 460, 459, 194), (247, 510, 511, 246), (196, 461, 460, 195), (81, 411, 412, 80), (246, 511, 512, 263), (197, 462, 461, 196), (248, 513, 510, 247), (198, 463, 462, 197), (80, 412, 413, 79), (249, 514, 513, 248), (199, 464, 463, 198), (250, 515, 514, 249), (200, 465, 464, 199), (79, 413, 414, 78), (251, 516, 515, 250), (201, 466, 465, 200), (252, 517, 516, 251), (202, 467, 466, 201), (78, 414, 415, 77), (253, 518, 517, 252), (203, 468, 467, 202), (254, 519, 518, 253), (204, 469, 468, 203), (77, 415, 416, 76), (255, 520, 519, 254), (205, 470, 469, 204), (256, 521, 520, 255), (206, 471, 470, 205), (76, 416, 417, 75), (257, 522, 521, 256), (207, 472, 471, 206), (155, 361, 362, 154), (258, 523, 522, 257), (208, 473, 472, 207), (75, 417, 418, 74), (259, 524, 523, 258), (209, 458, 473, 208), (260, 525, 524, 259), (74, 418, 419, 73), (261, 526, 525, 260), (262, 527, 526, 261), (73, 419, 420, 72), (263, 512, 527, 262), (138, 349, 367, 137), (72, 420, 421, 71), (154, 362, 368, 153), (71, 421, 422, 70), (153, 368, 369, 152), (152, 369, 370, 151), (70, 422, 423, 101), (151, 370, 371, 150), (150, 371, 339, 149), (101, 423, 424, 100), (103, 372, 373, 102), (102, 373, 320, 131), (100, 424, 425, 99), (104, 374, 372, 103), (162, 272, 271, 191), (105, 375, 374, 104), (191, 271, 273, 190), (99, 425, 426, 98), (106, 376, 375, 105), (190, 273, 274, 189), (107, 377, 376, 106), (189, 274, 275, 188), (98, 426, 427, 97), (108, 378, 377, 107), (188, 275, 276, 187), (109, 379, 378, 108), (187, 276, 277, 186), (211, 475, 474, 210), (97, 427, 303, 35), (110, 380, 379, 109), (186, 277, 278, 185), (210, 474, 476, 227), (111, 381, 380, 110), (185, 278, 279, 184), (212, 477, 475, 211), (112, 382, 381, 111), (184, 279, 280, 183), (213, 478, 477, 212), (113, 337, 382, 112), (183, 280, 281, 182), (214, 479, 478, 213), (182, 281, 282, 181), (215, 480, 479, 214), (181, 282, 283, 180), (216, 481, 480, 215), (180, 283, 284, 179), (217, 482, 481, 216), (179, 284, 285, 178), (218, 483, 482, 217), (163, 428, 272, 162), (178, 285, 286, 177), (219, 484, 483, 218), (164, 429, 428, 163), (177, 286, 287, 176), (220, 485, 484, 219), (165, 430, 429, 164), (176, 287, 288, 175), (221, 486, 485, 220), (166, 431, 430, 165), (222, 487, 486, 221), (167, 432, 431, 166), (223, 488, 487, 222), (168, 433, 432, 167), (224, 489, 488, 223), (169, 434, 433, 168), (225, 490, 489, 224), (170, 435, 434, 169), (226, 491, 490, 225), (171, 436, 435, 170), (35, 303, 383, 69), (227, 476, 491, 226), (172, 437, 436, 171), (173, 438, 437, 172), (69, 383, 384, 68)])
_uv = me_cube_009.uv_layers.new(name='UVMap')
_uv.uv.foreach_set('vector', [0.0, 0.0, 0.0, 0.0, 0.0, 0.0, 0.0, 0.0, 0.0, 0.0, 0.0, 0.0, 0.0, 0.0, 0.0, 0.0, 0.0, 0.0, 0.0, 0.0, 0.0, 0.0, 0.0, 0.0, 0.0, 0.0, 0.0, 0.0, 0.0, 0.0, 0.0, 0.0, 0.0, 0.0, 0.0, 0.0, 0.0, 0.0, 0.0, 0.0, 0.0, 0.0, 0.0, 0.0, 0.0, 0.0, 0.0, 0.0, 0.0, 0.0, 0.0, 0.0, 0.0, 0.0, 0.0, 0.0, 0.0, 0.0, 0.0, 0.0, 0.0, 0.0, 0.0, 0.0, 0.0, 0.0, 0.0, 0.0, 0.0, 0.0, 0.0, 0.0, 0.0, 0.0, 0.0, 0.0, 0.0, 0.0, 0.0, 0.0, 0.0, 0.0, 0.0, 0.0, 0.0, 0.0, 0.0, 0.0, 0.0, 0.0, 0.0, 0.0, 0.0, 0.0, 0.0, 0.0, 0.0, 0.0, 0.0, 0.0, 0.0, 0.0, 0.0, 0.0, 0.0, 0.0, 0.0, 0.0, 0.0, 0.0, 0.0, 0.0, 0.0, 0.0, 0.0, 0.0, 0.0, 0.0, 0.0, 0.0, 0.0, 0.0, 0.0, 0.0, 0.0, 0.0, 0.0, 0.0, 0.0, 0.0, 0.0, 0.0, 0.0, 0.0, 0.0, 0.0, 0.0, 0.0, 0.0, 0.0, 0.0, 0.0, 0.0, 0.0, 0.0, 0.0, 0.0, 0.0, 0.0, 0.0, 0.0, 0.0, 0.0, 0.0, 0.0, 0.0, 0.0, 0.0, 0.0, 0.0, 0.0, 0.0, 0.0, 0.0, 0.0, 0.0, 0.0, 0.0, 0.0, 0.0, 0.0, 0.0, 0.0, 0.0, 0.0, 0.0, 0.0, 0.0, 0.0, 0.0, 0.0, 0.0, 0.0, 0.0, 0.0, 0.0, 0.0, 0.0, 0.0, 0.0, 0.0, 0.0, 0.0, 0.0, 0.0, 0.0, 0.0, 0.0, 0.0, 0.0, 0.0, 0.0, 0.0, 0.0, 0.0, 0.0, 0.0, 0.0, 0.0, 0.0, 0.0, 0.0, 0.0, 0.0, 0.0, 0.0, 0.0, 0.0, 0.0, 0.0, 0.0, 0.0, 0.0, 0.0, 0.0, 0.0, 0.0, 0.0, 0.0, 0.0, 0.0, 0.0, 0.0, 0.0, 0.0, 0.0, 0.0, 0.0, 0.0, 0.0, 0.0, 0.0, 0.0, 0.0, 0.0, 0.0, 0.0, 0.0, 0.0, 0.0, 0.0, 0.0, 0.0, 0.0, 0.0, 0.0, 0.0, 0.0, 0.0, 0.0, 0.0, 0.0, 0.0, 0.0, 0.0, 0.0, 0.0, 0.0, 0.0, 0.0, 0.0, 0.0, 0.0, 0.0, 0.0, 0.0, 0.0, 0.0, 0.0, 0.0, 0.0, 0.0, 0.0, 0.0, 0.0, 0.0, 0.0, 0.0, 0.0, 0.0, 0.0, 0.0, 0.0, 0.0, 0.0, 0.0, 0.0, 0.0, 0.0, 0.0, 0.0, 0.0, 0.0, 0.0, 0.0, 0.0, 0.0, 0.0, 0.0, 0.0, 0.0, 0.0, 0.0, 0.0, 0.0, 0.0, 0.0, 0.0, 0.0, 0.0, 0.0, 0.0, 0.0, 0.0, 0.0, 0.0, 0.0, 0.0, 0.0, 0.0, 0.0, 0.0, 0.0, 0.0, 0.0, 0.0, 0.0, 0.0, 0.0, 0.0, 0.0, 0.0, 0.0, 0.0, 0.0, 0.0, 0.0, 0.0, 0.0, 0.0, 0.0, 0.0, 0.0, 0.0, 0.0, 0.0, 0.0, 0.0, 0.0, 0.0, 0.0, 0.0, 0.0, 0.0, 0.0, 0.0, 0.0, 0.0, 0.0, 0.0, 0.0, 0.0, 0.0, 0.0, 0.0, 0.0, 0.0, 0.0, 0.0, 0.0, 0.0, 0.0, 0.0, 0.0, 0.0, 0.0, 0.0, 0.0, 0.0, 0.0, 0.0, 0.0, 0.0, 0.0, 0.0, 0.0, 0.0, 0.0, 0.0, 0.0, 0.0, 0.0, 0.0, 0.0, 0.0, 0.0, 0.0, 0.0, 0.0, 0.0, 0.0, 0.0, 0.0, 0.0, 0.0, 0.0, 0.0, 0.0, 0.0, 0.0, 0.0, 0.0, 0.0, 0.0, 0.0, 0.0, 0.0, 0.0, 0.0, 0.0, 0.0, 0.0, 0.0, 0.0, 0.0, 0.0, 0.0, 0.0, 0.0, 0.0, 0.0, 0.0, 0.0, 0.0, 0.0, 0.0, 0.0, 0.0, 0.0, 0.0, 0.0, 0.0, 0.0, 0.0, 0.0, 0.0, 0.0, 0.0, 0.0, 0.0, 0.0, 0.0, 0.0, 0.0, 0.0, 0.0, 0.0, 0.0, 0.0, 0.0, 0.0, 0.0, 0.0, 0.0, 0.0, 0.0, 0.0, 0.0, 0.0, 0.0, 0.0, 0.0, 0.0, 0.0, 0.0, 0.0, 0.0, 0.0, 0.0, 0.0, 0.0, 0.0, 0.0, 0.0, 0.0, 0.0, 0.0, 0.0, 0.0, 0.0, 0.0, 0.0, 0.0, 0.0, 0.0, 0.0, 0.0, 0.0, 0.0, 0.0, 0.0, 0.0, 0.0, 0.0, 0.0, 0.0, 0.0, 0.0, 0.0, 0.0, 0.0, 0.0, 0.0, 0.0, 0.0, 0.0, 0.0, 0.0, 0.0, 0.0, 0.0, 0.0, 0.0, 0.0, 0.0, 0.0, 0.0, 0.0, 0.0, 0.0, 0.0, 0.0, 0.0, 0.0, 0.0, 0.0, 0.0, 0.0, 0.0, 0.0, 0.0, 0.0, 0.0, 0.0, 0.0, 0.0, 0.0, 0.0, 0.0, 0.0, 0.0, 0.0, 0.0, 0.0, 0.0, 0.0, 0.0, 0.0, 0.0, 0.0, 0.0, 0.0, 0.0, 0.0, 0.0, 0.0, 0.0, 0.0, 0.0, 0.0, 0.0, 0.0, 0.0, 0.0, 0.0, 0.0, 0.0, 0.0, 0.0, 0.0, 0.0, 0.0, 0.0, 0.0, 0.0, 0.0, 0.0, 0.0, 0.0, 0.0, 0.0, 0.0, 0.0, 0.0, 0.0, 0.0, 0.0, 0.0, 0.0, 0.0, 0.0, 0.0, 0.0, 0.0, 0.0, 0.0, 0.0, 0.0, 0.0, 0.0, 0.0, 0.0, 0.0, 0.0, 0.0, 0.0, 0.0, 0.0, 0.0, 0.0, 0.0, 0.0, 0.0, 0.0, 0.0, 0.0, 0.0, 0.0, 0.0, 0.0, 0.0, 0.0, 0.0, 0.0, 0.0, 0.0, 0.0, 0.0, 0.0, 0.0, 0.0, 0.0, 0.0, 0.0, 0.0, 0.0, 0.0, 0.0, 0.0, 0.0, 0.0, 0.0, 0.0, 0.0, 0.0, 0.0, 0.0, 0.0, 0.0, 0.0, 0.0, 0.0, 0.0, 0.0, 0.0, 0.0, 0.0, 0.0, 0.0, 0.0, 0.0, 0.0, 0.0, 0.0, 0.0, 0.0, 0.0, 0.0, 0.0, 0.0, 0.0, 0.0, 0.0, 0.0, 0.0, 0.0, 0.0, 0.0, 0.0, 0.0, 0.0, 0.0, 0.0, 0.0, 0.0, 0.0, 0.0, 0.0, 0.0, 0.0, 0.0, 0.0, 0.0, 0.0, 0.0, 0.0, 0.0, 0.0, 0.0, 0.0, 0.0, 0.0, 0.0, 0.0, 0.0, 0.0, 0.0, 0.0, 0.0, 0.0, 0.0, 0.0, 0.0, 0.0, 0.0, 0.0, 0.0, 0.0, 0.0, 0.0, 0.0, 0.0, 0.0, 0.0, 0.0, 0.0, 0.0, 0.0, 0.0, 0.0, 0.0, 0.0, 0.0, 0.0, 0.0, 0.0, 0.0, 0.0, 0.0, 0.0, 0.0, 0.0, 0.0, 0.0, 0.0, 0.0, 0.0, 0.0, 0.0, 0.0, 0.0, 0.0, 0.0, 0.0, 0.0, 0.0, 0.0, 0.0, 0.0, 0.0, 0.0, 0.0, 0.0, 0.0, 0.0, 0.0, 0.0, 0.0, 0.0, 0.0, 0.0, 0.0, 0.0, 0.0, 0.0, 0.0, 0.0, 0.0, 0.0, 0.0, 0.0, 0.0, 0.0, 0.0, 0.0, 0.0, 0.0, 0.0, 0.0, 0.0, 0.0, 0.0, 0.0, 0.0, 0.0, 0.0, 0.0, 0.0, 0.0, 0.0, 0.0, 0.0, 0.0, 0.0, 0.0, 0.0, 0.0, 0.0, 0.0, 0.0, 0.0, 0.0, 0.0, 0.0, 0.0, 0.0, 0.0, 0.0, 0.0, 0.0, 0.0, 0.0, 0.0, 0.0, 0.0, 0.0, 0.0, 0.0, 0.0, 0.0, 0.0, 0.0, 0.0, 0.0, 0.0, 0.0, 0.0, 0.0, 0.0, 0.0, 0.0, 0.0, 0.0, 0.0, 0.0, 0.0, 0.0, 0.0, 0.0, 0.0, 0.0, 0.0, 0.0, 0.0, 0.0, 0.0, 0.0, 0.0, 0.0, 0.0, 0.0, 0.0, 0.0, 0.0, 0.0, 0.0, 0.0, 0.0, 0.0, 0.0, 0.0, 0.0, 0.0, 0.0, 0.0, 0.0, 0.0, 0.0, 0.0, 0.0, 0.0, 0.0, 0.0, 0.0, 0.0, 0.0, 0.0, 0.0, 0.0, 0.0, 0.0, 0.0, 0.0, 0.0, 0.0, 0.0, 0.0, 0.0, 0.0, 0.0, 0.0, 0.0, 0.0, 0.0, 0.0, 0.0, 0.0, 0.0, 0.0, 0.0, 0.0, 0.0, 0.0, 0.0, 0.0, 0.0, 0.0, 0.0, 0.0, 0.0, 0.0, 0.0, 0.0, 0.0, 0.0, 0.0, 0.0, 0.0, 0.0, 0.0, 0.0, 0.0, 0.0, 0.0, 0.0, 0.0, 0.0, 0.0, 0.0, 0.0, 0.0, 0.0, 0.0, 0.0, 0.0, 0.0, 0.0, 0.0, 0.0, 0.0, 0.0, 0.0, 0.0, 0.0, 0.0, 0.0, 0.0, 0.0, 0.0, 0.0, 0.0, 0.0, 0.0, 0.0, 0.0, 0.0, 0.0, 0.0, 0.0, 0.0, 0.0, 0.0, 0.0, 0.0, 0.0, 0.0, 0.0, 0.0, 0.0, 0.0, 0.0, 0.0, 0.0, 0.0, 0.0, 0.0, 0.0, 0.0, 0.0, 0.0, 0.0, 0.0, 0.0, 0.0, 0.0, 0.0, 0.0, 0.0, 0.0, 0.0, 0.0, 0.0, 0.0, 0.0, 0.0, 0.0, 0.0, 0.0, 0.0, 0.0, 0.0, 0.0, 0.0, 0.0, 0.0, 0.0, 0.0, 0.0, 0.0, 0.0, 0.0, 0.0, 0.0, 0.0, 0.0, 0.0, 0.0, 0.0, 0.0, 0.0, 0.0, 0.0, 0.0, 0.0, 0.0, 0.0, 0.0, 0.0, 0.0, 0.0, 0.0, 0.0, 0.0, 0.0, 0.0, 0.0, 0.0, 0.0, 0.0, 0.0, 0.0, 0.0, 0.0, 0.0, 0.0, 0.0, 0.0, 0.0, 0.0, 0.0, 0.0, 0.0, 0.0, 0.0, 0.0, 0.0, 0.0, 0.0, 0.0, 0.0, 0.0, 0.0, 0.0, 0.0, 0.0, 0.0, 0.0, 0.0, 0.0, 0.0, 0.0, 0.0, 0.0, 0.0, 0.0, 0.0, 0.0, 0.0, 0.0, 0.0, 0.0, 0.0, 0.0, 0.0, 0.0, 0.0, 0.0, 0.0, 0.0, 0.0, 0.0, 0.0, 0.0, 0.0, 0.0, 0.0, 0.0, 0.0, 0.0, 0.0, 0.0, 0.0, 0.0, 0.0, 0.0, 0.0, 0.0, 0.0, 0.0, 0.0, 0.0, 0.0, 0.0, 0.0, 0.0, 0.0, 0.0, 0.0, 0.0, 0.0, 0.0, 0.0, 0.0, 0.0, 0.0, 0.0, 0.0, 0.0, 0.0, 0.0, 0.0, 0.0, 0.0, 0.0, 0.0, 0.0, 0.0, 0.0, 0.0, 0.0, 0.0, 0.0, 0.0, 0.0, 0.0, 0.0, 0.0, 0.0, 0.0, 0.0, 0.0, 0.0, 0.0, 0.0, 0.0, 0.0, 0.0, 0.0, 0.0, 0.0, 0.0, 0.0, 0.0, 0.0, 0.0, 0.0, 0.0, 0.0, 0.0, 0.0, 0.0, 0.0, 0.0, 0.0, 0.0, 0.0, 0.0, 0.0, 0.0, 0.0, 0.0, 0.0, 0.0, 0.0, 0.0, 0.0, 0.0, 0.0, 0.0, 0.0, 0.0, 0.0, 0.0, 0.0, 0.0, 0.0, 0.0, 0.0, 0.0, 0.0, 0.0, 0.0, 0.0, 0.0, 0.0, 0.0, 0.0, 0.0, 0.0, 0.0, 0.0, 0.0, 0.0, 0.0, 0.0, 0.0, 0.0, 0.0, 0.0, 0.0, 0.0, 0.0, 0.0, 0.0, 0.0, 0.0, 0.0, 0.0, 0.0, 0.0, 0.0, 0.0, 0.0, 0.0, 0.0, 0.0, 0.0, 0.0, 0.0, 0.0, 0.0, 0.0, 0.0, 0.0, 0.0, 0.0, 0.0, 0.0, 0.0, 0.0, 0.0, 0.0, 0.0, 0.0, 0.0, 0.0, 0.0, 0.0, 0.0, 0.0, 0.0, 0.0, 0.0, 0.0, 0.0, 0.0, 0.0, 0.0, 0.0, 0.0, 0.0, 0.0, 0.0, 0.0, 0.0, 0.0, 0.0, 0.0, 0.0, 0.0, 0.0, 0.0, 0.0, 0.0, 0.0, 0.0, 0.0, 0.0, 0.0, 0.0, 0.0, 0.0, 0.0, 0.0, 0.0, 0.0, 0.0, 0.0, 0.0, 0.0, 0.0, 0.0, 0.0, 0.0, 0.0, 0.0, 0.0, 0.0, 0.0, 0.0, 0.0, 0.0, 0.0, 0.0, 0.0, 0.0, 0.0, 0.0, 0.0, 0.0, 0.0, 0.0, 0.0, 0.0, 0.0, 0.0, 0.0, 0.0, 0.0, 0.0, 0.0, 0.0, 0.0, 0.0, 0.0, 0.0, 0.0, 0.0, 0.0, 0.0, 0.0, 0.0, 0.0, 0.0, 0.0, 0.0, 0.0, 0.0, 0.0, 0.0, 0.0, 0.0, 0.0, 0.0, 0.0, 0.0, 0.0, 0.0, 0.0, 0.0, 0.0, 0.0, 0.0, 0.0, 0.0, 0.0, 0.0, 0.0, 0.0, 0.0, 0.0, 0.0, 0.0, 0.0, 0.0, 0.0, 0.0, 0.0, 0.0, 0.0, 0.0, 0.0, 0.0, 0.0, 0.0, 0.0, 0.0, 0.0, 0.0, 0.0, 0.0, 0.0, 0.0, 0.0, 0.0, 0.0, 0.0, 0.0, 0.0, 0.0, 0.0, 0.0, 0.0, 0.0, 0.0, 0.0, 0.0, 0.0, 0.0, 0.0, 0.0, 0.0, 0.0, 0.0, 0.0, 0.0, 0.0, 0.0, 0.0, 0.0, 0.0, 0.0, 0.0, 0.0, 0.0, 0.0, 0.0, 0.0, 0.0, 0.0, 0.0, 0.0, 0.0, 0.0, 0.0, 0.0, 0.0, 0.0, 0.0, 0.0, 0.0, 0.0, 0.0, 0.0, 0.0, 0.0, 0.0, 0.0, 0.0, 0.0, 0.0, 0.0, 0.0, 0.0, 0.0, 0.0, 0.0, 0.0, 0.0, 0.0, 0.0, 0.0, 0.0, 0.0, 0.0, 0.0, 0.0, 0.0, 0.0, 0.0, 0.0, 0.0, 0.0, 0.0, 0.0, 0.0, 0.0, 0.0, 0.0, 0.0, 0.0, 0.0, 0.0, 0.0, 0.0, 0.0, 0.0, 0.0, 0.0, 0.0, 0.0, 0.0, 0.0, 0.0, 0.0, 0.0, 0.0, 0.0, 0.0, 0.0, 0.0, 0.0, 0.0, 0.0, 0.0, 0.0, 0.0, 0.0, 0.0, 0.0, 0.0, 0.0, 0.0, 0.0, 0.0, 0.0, 0.0, 0.0, 0.0, 0.0, 0.0, 0.0, 0.0, 0.0, 0.0, 0.0, 0.0, 0.0, 0.0, 0.0, 0.0, 0.0, 0.0, 0.0, 0.0, 0.0, 0.0, 0.0, 0.0, 0.0, 0.0, 0.0, 0.0, 0.0, 0.0, 0.0, 0.0, 0.0, 0.0, 0.0, 0.0, 0.0, 0.0, 0.0, 0.0, 0.0, 0.0, 0.0, 0.0, 0.0, 0.0, 0.0, 0.0, 0.0, 0.0, 0.0, 0.0, 0.0, 0.0, 0.0, 0.0, 0.0, 0.0, 0.0, 0.0, 0.0, 0.0, 0.0, 0.0, 0.0, 0.0, 0.0, 0.0, 0.0, 0.0, 0.0, 0.0, 0.0, 0.0, 0.0, 0.0, 0.0, 0.0, 0.0, 0.0, 0.0, 0.0, 0.0, 0.0, 0.0, 0.0, 0.0, 0.0, 0.0, 0.0, 0.0, 0.0, 0.0, 0.0, 0.0, 0.0, 0.0, 0.0, 0.0, 0.0, 0.0, 0.0, 0.0, 0.0, 0.0, 0.0, 0.0, 0.0, 0.0, 0.0, 0.0, 0.0, 0.0, 0.0, 0.0, 0.0, 0.0, 0.0, 0.0, 0.0, 0.0, 0.0, 0.0, 0.0, 0.0, 0.0, 0.0, 0.0, 0.0, 0.0, 0.0, 0.0, 0.0, 0.0, 0.0, 0.0, 0.0, 0.0, 0.0, 0.0, 0.0, 0.0, 0.0, 0.0, 0.0, 0.0, 0.0, 0.0, 0.0, 0.0, 0.0, 0.0, 0.0, 0.0, 0.0, 0.0, 0.0, 0.0, 0.0, 0.0, 0.0, 0.0, 0.0, 0.0, 0.0, 0.0, 0.0, 0.0, 0.0, 0.0, 0.0, 0.0, 0.0, 0.0, 0.0, 0.0, 0.0, 0.0, 0.0, 0.0, 0.0, 0.0, 0.0, 0.0, 0.0, 0.0, 0.0, 0.0, 0.0, 0.0, 0.0, 0.0, 0.0, 0.0, 0.0, 0.0, 0.0, 0.0, 0.0, 0.0, 0.0, 0.0, 0.0, 0.0, 0.0, 0.0, 0.0, 0.0, 0.0, 0.0, 0.0, 0.0, 0.0, 0.0, 0.0, 0.0, 0.0, 0.0, 0.0, 0.0, 0.0, 0.0, 0.0, 0.0, 0.0, 0.0, 0.0, 0.0, 0.0, 0.0, 0.0, 0.0, 0.0, 0.0, 0.0, 0.0, 0.0, 0.0, 0.0, 0.0, 0.0, 0.0, 0.0, 0.0, 0.0, 0.0, 0.0, 0.0, 0.0, 0.0, 0.0, 0.0, 0.0, 0.0, 0.0, 0.0, 0.0, 0.0, 0.0, 0.0, 0.0, 0.0, 0.0, 0.0, 0.0, 0.0, 0.0, 0.0, 0.0, 0.0, 0.0, 0.0, 0.0, 0.0, 0.0, 0.0, 0.0, 0.0, 0.0, 0.0, 0.0, 0.0, 0.0, 0.0, 0.0, 0.0, 0.0, 0.0, 0.0, 0.0, 0.0, 0.0, 0.0, 0.0, 0.0, 0.0, 0.0, 0.0, 0.0, 0.0, 0.0, 0.0, 0.0, 0.0, 0.0, 0.0, 0.0, 0.0, 0.0, 0.0, 0.0, 0.0, 0.0, 0.0, 0.0, 0.0, 0.0, 0.0, 0.0, 0.0, 0.0, 0.0, 0.0, 0.0, 0.0, 0.0, 0.0, 0.0, 0.0, 0.0, 0.0, 0.0, 0.0, 0.0, 0.0, 0.0, 0.0, 0.0, 0.0, 0.0, 0.0, 0.0, 0.0, 0.0, 0.0, 0.0, 0.0, 0.0, 0.0, 0.0, 0.0, 0.0, 0.0, 0.0, 0.0, 0.0, 0.0, 0.0, 0.0, 0.0, 0.0, 0.0, 0.0, 0.0, 0.0, 0.0, 0.0, 0.0, 0.0, 0.0, 0.0, 0.0, 0.0, 0.0, 0.0, 0.0, 0.0, 0.0, 0.0, 0.0, 0.0, 0.0, 0.0, 0.0, 0.0, 0.0, 0.0, 0.0, 0.0, 0.0, 0.0, 0.0, 0.0, 0.0, 0.0, 0.0, 0.0, 0.0, 0.0, 0.0, 0.0, 0.0, 0.0, 0.0, 0.0, 0.0, 0.0, 0.0, 0.0, 0.0, 0.0, 0.0, 0.0, 0.0, 0.0, 0.0, 0.0, 0.0, 0.0, 0.0, 0.0, 0.0, 0.0, 0.0, 0.0, 0.0, 0.0, 0.0, 0.0, 0.0, 0.0, 0.0, 0.0, 0.0, 0.0, 0.0, 0.0, 0.0, 0.0, 0.0, 0.0, 0.0, 0.0, 0.0, 0.0, 0.0, 0.0, 0.0, 0.0, 0.0, 0.0, 0.0, 0.0, 0.0, 0.0, 0.0, 0.0, 0.0, 0.0, 0.0, 0.0, 0.0, 0.0, 0.0, 0.0, 0.0, 0.0, 0.0, 0.0, 0.0, 0.0, 0.0, 0.0, 0.0, 0.0, 0.0, 0.0, 0.0, 0.0, 0.0, 0.0, 0.0, 0.0, 0.0, 0.0, 0.0, 0.0, 0.0, 0.0, 0.0, 0.0, 0.0, 0.0, 0.0, 0.0, 0.0, 0.0, 0.0, 0.0, 0.0, 0.0, 0.0, 0.0, 0.0, 0.0, 0.0, 0.0, 0.0, 0.0, 0.0, 0.0, 0.0, 0.0, 0.0, 0.0, 0.0, 0.0, 0.0, 0.0, 0.0, 0.0, 0.0, 0.0, 0.0, 0.0, 0.0, 0.0, 0.0, 0.0, 0.0, 0.0, 0.0, 0.0, 0.0, 0.0, 0.0, 0.0, 0.0, 0.0, 0.0, 0.0, 0.0, 0.0, 0.0, 0.0, 0.0, 0.0, 0.0, 0.0, 0.0, 0.0, 0.0, 0.0, 0.0, 0.0, 0.0, 0.0, 0.0, 0.0, 0.0, 0.0, 0.0, 0.0, 0.0, 0.0, 0.0, 0.0, 0.0, 0.0, 0.0, 0.0, 0.0, 0.0, 0.0, 0.0, 0.0, 0.0, 0.0, 0.0, 0.0, 0.0, 0.0, 0.0, 0.0, 0.0, 0.0, 0.0, 0.0, 0.0, 0.0, 0.0, 0.0, 0.0, 0.0, 0.0, 0.0, 0.0, 0.0, 0.0, 0.0, 0.0, 0.0, 0.0, 0.0, 0.0, 0.0, 0.0, 0.0, 0.0, 0.0, 0.0, 0.0, 0.0, 0.0, 0.0, 0.0, 0.0, 0.0, 0.0, 0.0, 0.0, 0.0, 0.0, 0.0, 0.0, 0.0, 0.0, 0.0, 0.0, 0.0, 0.0, 0.0, 0.0, 0.0, 0.0, 0.0, 0.0, 0.0, 0.0, 0.0, 0.0, 0.0, 0.0, 0.0, 0.0, 0.0, 0.0, 0.0, 0.0, 0.0, 0.0, 0.0, 0.0, 0.0, 0.0, 0.0, 0.0, 0.0, 0.0, 0.0, 0.0, 0.0, 0.0, 0.0, 0.0, 0.0, 0.0, 0.0, 0.0, 0.0, 0.0, 0.0, 0.0, 0.0, 0.0, 0.0, 0.0, 0.0, 0.0, 0.0, 0.0, 0.0, 0.0, 0.0, 0.0, 0.0, 0.0, 0.0, 0.0, 0.0, 0.0, 0.0, 0.0, 0.0, 0.0, 0.0, 0.0, 0.0, 0.0, 0.0, 0.0, 0.0, 0.0, 0.0, 0.0, 0.0, 0.0, 0.0, 0.0, 0.0, 0.0, 0.0, 0.0, 0.0, 0.0, 0.0, 0.0, 0.0, 0.0, 0.0, 0.0, 0.0, 0.0, 0.0, 0.0, 0.0, 0.0, 0.0, 0.0, 0.0, 0.0, 0.0, 0.0, 0.0, 0.0, 0.0, 0.0, 0.0, 0.0, 0.0, 0.0, 0.0, 0.0, 0.0, 0.0, 0.0, 0.0, 0.0, 0.0, 0.0, 0.0, 0.0, 0.0, 0.0, 0.0, 0.0, 0.0, 0.0, 0.0, 0.0, 0.0, 0.0, 0.0, 0.0, 0.0, 0.0, 0.0, 0.0, 0.0, 0.0, 0.0, 0.0, 0.0, 0.0, 0.0, 0.0, 0.0, 0.0, 0.0, 0.0, 0.0, 0.0, 0.0, 0.0, 0.0, 0.0, 0.0, 0.0, 0.0, 0.0, 0.0, 0.0, 0.0, 0.0, 0.0, 0.0, 0.0, 0.0, 0.0, 0.0, 0.0, 0.0, 0.0, 0.0, 0.0, 0.0, 0.0, 0.0, 0.0, 0.0, 0.0, 0.0, 0.0, 0.0, 0.0, 0.0, 0.0, 0.0, 0.0, 0.0, 0.0, 0.0, 0.0, 0.0, 0.0, 0.0, 0.0, 0.0, 0.0, 0.0, 0.0, 0.0, 0.0, 0.0, 0.0, 0.0, 0.0, 0.0, 0.0, 0.0, 0.0, 0.0, 0.0, 0.0, 0.0, 0.0, 0.0, 0.0, 0.0, 0.0, 0.0, 0.0, 0.0, 0.0, 0.0, 0.0, 0.0, 0.0, 0.0, 0.0, 0.0, 0.0, 0.0, 0.0, 0.0, 0.0, 0.0, 0.0, 0.0, 0.0, 0.0, 0.0, 0.0, 0.0, 0.0, 0.0, 0.0, 0.0, 0.0, 0.0, 0.0, 0.0, 0.0, 0.0, 0.0, 0.0, 0.0, 0.0, 0.0, 0.0, 0.0, 0.0, 0.0, 0.0, 0.0, 0.0, 0.0, 0.0, 0.0, 0.0, 0.0, 0.0, 0.0, 0.0, 0.0, 0.0, 0.0, 0.0, 0.0, 0.0, 0.0, 0.0, 0.0, 0.0, 0.0, 0.0, 0.0, 0.0, 0.0, 0.0, 0.0, 0.0, 0.0, 0.0, 0.0, 0.0, 0.0, 0.0, 0.0, 0.0, 0.0, 0.0, 0.0, 0.0, 0.0, 0.0, 0.0, 0.0, 0.0, 0.0, 0.0, 0.0, 0.0, 0.0, 0.0, 0.0, 0.0, 0.0, 0.0, 0.0, 0.0, 0.0, 0.0, 0.0, 0.0, 0.0, 0.0, 0.0, 0.0, 0.0, 0.0, 0.0, 0.0, 0.0, 0.0, 0.0, 0.0, 0.0, 0.0, 0.0, 0.0, 0.0, 0.0, 0.0, 0.0, 0.0, 0.0, 0.0, 0.0, 0.0, 0.0, 0.0, 0.0, 0.0, 0.0, 0.0, 0.0, 0.0, 0.0, 0.0, 0.0, 0.0, 0.0, 0.0, 0.0, 0.0, 0.0, 0.0, 0.0, 0.0, 0.0, 0.0, 0.0, 0.0, 0.0, 0.0, 0.0, 0.0, 0.0, 0.0, 0.0, 0.0, 0.0, 0.0, 0.0, 0.0, 0.0, 0.0, 0.0, 0.0, 0.0, 0.0, 0.0, 0.0, 0.0, 0.0, 0.0, 0.0, 0.0, 0.0, 0.0, 0.0, 0.0, 0.0, 0.0, 0.0, 0.0, 0.0, 0.0, 0.0, 0.0, 0.0, 0.0, 0.0, 0.0, 0.0, 0.0, 0.0, 0.0, 0.0, 0.0, 0.0, 0.0, 0.0, 0.0, 0.0, 0.0, 0.0, 0.0, 0.0, 0.0, 0.0, 0.0, 0.0, 0.0, 0.0, 0.0, 0.0, 0.0, 0.0, 0.0, 0.0, 0.0, 0.0, 0.0, 0.0, 0.0, 0.0, 0.0, 0.0, 0.0, 0.0, 0.0, 0.0, 0.0, 0.0, 0.0, 0.0, 0.0, 0.0, 0.0, 0.0, 0.0, 0.0, 0.0, 0.0, 0.0, 0.0, 0.0, 0.0, 0.0, 0.0, 0.0, 0.0, 0.0, 0.0, 0.0, 0.0, 0.0, 0.0, 0.0, 0.0, 0.0, 0.0, 0.0, 0.0, 0.0, 0.0, 0.0, 0.0, 0.0, 0.0, 0.0, 0.0, 0.0, 0.0, 0.0, 0.0, 0.0, 0.0, 0.0, 0.0, 0.0, 0.0, 0.0, 0.0, 0.0, 0.0, 0.0, 0.0, 0.0, 0.0, 0.0, 0.0, 0.0, 0.0, 0.0, 0.0, 0.0, 0.0, 0.0, 0.0, 0.0, 0.0, 0.0, 0.0, 0.0, 0.0, 0.0, 0.0, 0.0, 0.0, 0.0, 0.0, 0.0, 0.0, 0.0, 0.0, 0.0, 0.0, 0.0, 0.0, 0.0, 0.0, 0.0, 0.0, 0.0, 0.0, 0.0, 0.0, 0.0, 0.0, 0.0, 0.0, 0.0, 0.0, 0.0, 0.0, 0.0, 0.0, 0.0, 0.0, 0.0, 0.0, 0.0, 0.0, 0.0, 0.0, 0.0, 0.0, 0.0, 0.0, 0.0, 0.0, 0.0, 0.0, 0.0, 0.0, 0.0, 0.0, 0.0, 0.0, 0.0, 0.0, 0.0, 0.0, 0.0, 0.0, 0.0, 0.0, 0.0, 0.0, 0.0, 0.0, 0.0, 0.0, 0.0, 0.0, 0.0, 0.0, 0.0, 0.0, 0.0, 0.0, 0.0, 0.0, 0.0, 0.0, 0.0, 0.0, 0.0, 0.0, 0.0, 0.0, 0.0, 0.0, 0.0, 0.0, 0.0, 0.0, 0.0, 0.0, 0.0, 0.0, 0.0, 0.0, 0.0, 0.0, 0.0, 0.0, 0.0, 0.0, 0.0, 0.0, 0.0, 0.0, 0.0, 0.0, 0.0, 0.0, 0.0, 0.0, 0.0, 0.0, 0.0, 0.0, 0.0, 0.0, 0.0, 0.0, 0.0, 0.0, 0.0, 0.0, 0.0, 0.0, 0.0, 0.0, 0.0, 0.0, 0.0, 0.0, 0.0, 0.0, 0.0, 0.0, 0.0, 0.0, 0.0, 0.0, 0.0, 0.0, 0.0, 0.0, 0.0, 0.0, 0.0, 0.0, 0.0, 0.0, 0.0, 0.0, 0.0, 0.0, 0.0, 0.0, 0.0, 0.0, 0.0, 0.0, 0.0, 0.0, 0.0, 0.0, 0.0, 0.0, 0.0, 0.0, 0.0, 0.0, 0.0, 0.0, 0.0, 0.0, 0.0, 0.0, 0.0, 0.0, 0.0, 0.0, 0.0, 0.0, 0.0, 0.0, 0.0, 0.0, 0.0, 0.0, 0.0, 0.0, 0.0, 0.0, 0.0, 0.0, 0.0, 0.0, 0.0, 0.0, 0.0, 0.0, 0.0, 0.0, 0.0, 0.0, 0.0, 0.0, 0.0, 0.0, 0.0, 0.0, 0.0, 0.0, 0.0, 0.0, 0.0, 0.0, 0.0, 0.0, 0.0, 0.0, 0.0, 0.0, 0.0, 0.0, 0.0, 0.0, 0.0, 0.0, 0.0, 0.0, 0.0, 0.0, 0.0, 0.0, 0.0, 0.0, 0.0, 0.0, 0.0, 0.0, 0.0, 0.0, 0.0, 0.0, 0.0, 0.0, 0.0, 0.0, 0.0, 0.0, 0.0, 0.0, 0.0, 0.0, 0.0, 0.0, 0.0, 0.0, 0.0, 0.0, 0.0, 0.0, 0.0, 0.0, 0.0, 0.0, 0.0, 0.0, 0.0, 0.0, 0.0, 0.0, 0.0, 0.0, 0.0, 0.0, 0.0, 0.0, 0.0, 0.0, 0.0, 0.0, 0.0, 0.0, 0.0, 0.0, 0.0, 0.0, 0.0, 0.0, 0.0, 0.0, 0.0, 0.0, 0.0, 0.0, 0.0, 0.0, 0.0, 0.0, 0.0, 0.0, 0.0, 0.0, 0.0, 0.0, 0.0, 0.0, 0.0, 0.0, 0.0, 0.0, 0.0, 0.0, 0.0, 0.0, 0.0, 0.0, 0.0, 0.0, 0.0, 0.0, 0.0, 0.0, 0.0, 0.0, 0.0, 0.0, 0.0, 0.0, 0.0, 0.0, 0.0, 0.0, 0.0, 0.0, 0.0, 0.0, 0.0, 0.0, 0.0, 0.0, 0.0, 0.0, 0.0, 0.0, 0.0, 0.0, 0.0, 0.0, 0.0, 0.0, 0.0, 0.0, 0.0, 0.0, 0.0, 0.0, 0.0, 0.0, 0.0, 0.0, 0.0, 0.0, 0.0, 0.0, 0.0, 0.0, 0.0, 0.0, 0.0, 0.0, 0.0, 0.0, 0.0, 0.0, 0.0, 0.0, 0.0, 0.0, 0.0, 0.0, 0.0, 0.0, 0.0, 0.0, 0.0, 0.0, 0.0, 0.0, 0.0, 0.0, 0.0, 0.0, 0.0, 0.0, 0.0, 0.0, 0.0, 0.0, 0.0, 0.0, 0.0, 0.0, 0.0, 0.0, 0.0, 0.0, 0.0, 0.0, 0.0, 0.0, 0.0, 0.0, 0.0, 0.0, 0.0, 0.0, 0.0, 0.0, 0.0, 0.0, 0.0, 0.0, 0.0, 0.0, 0.0, 0.0, 0.0, 0.0, 0.0, 0.0, 0.0, 0.0, 0.0, 0.0, 0.0, 0.0, 0.0, 0.0, 0.0, 0.0, 0.0, 0.0, 0.0, 0.0, 0.0, 0.0, 0.0, 0.0, 0.0, 0.0, 0.0, 0.0, 0.0, 0.0, 0.0, 0.0, 0.0, 0.0, 0.0, 0.0, 0.0, 0.0, 0.0, 0.0, 0.0, 0.0, 0.0, 0.0, 0.0, 0.0, 0.0, 0.0, 0.0, 0.0, 0.0, 0.0, 0.0, 0.0, 0.0, 0.0, 0.0, 0.0, 0.0, 0.0, 0.0, 0.0, 0.0, 0.0, 0.0, 0.0, 0.0, 0.0, 0.0, 0.0, 0.0, 0.0, 0.0, 0.0, 0.0, 0.0, 0.0, 0.0, 0.0, 0.0, 0.0, 0.0, 0.0, 0.0, 0.0, 0.0, 0.0, 0.0, 0.0, 0.0, 0.0, 0.0, 0.0, 0.0, 0.0, 0.0, 0.0, 0.0, 0.0, 0.0, 0.0, 0.0, 0.0, 0.0, 0.0, 0.0, 0.0, 0.0, 0.0, 0.0, 0.0, 0.0, 0.0, 0.0, 0.0, 0.0, 0.0, 0.0, 0.0, 0.0, 0.0, 0.0, 0.0, 0.0, 0.0, 0.0, 0.0, 0.0, 0.0, 0.0, 0.0, 0.0, 0.0, 0.0, 0.0, 0.0, 0.0, 0.0, 0.0, 0.0, 0.0, 0.0, 0.0, 0.0, 0.0, 0.0, 0.0, 0.0, 0.0, 0.0, 0.0, 0.0, 0.0, 0.0, 0.0, 0.0, 0.0, 0.0, 0.0, 0.0, 0.0, 0.0, 0.0, 0.0, 0.0, 0.0, 0.0, 0.0, 0.0, 0.0, 0.0, 0.0, 0.0, 0.0, 0.0, 0.0, 0.0, 0.0, 0.0, 0.0, 0.0, 0.0, 0.0, 0.0, 0.0, 0.0, 0.0, 0.0, 0.0, 0.0, 0.0, 0.0, 0.0, 0.0, 0.0, 0.0, 0.0, 0.0, 0.0, 0.0, 0.0, 0.0, 0.0, 0.0, 0.0, 0.0, 0.0, 0.0, 0.0, 0.0, 0.0, 0.0, 0.0, 0.0, 0.0, 0.0, 0.0, 0.0, 0.0, 0.0, 0.0, 0.0, 0.0, 0.0, 0.0, 0.0, 0.0, 0.0, 0.0, 0.0, 0.0, 0.0, 0.0, 0.0, 0.0, 0.0, 0.0, 0.0, 0.0, 0.0, 0.0, 0.0, 0.0, 0.0, 0.0, 0.0, 0.0, 0.0, 0.0, 0.0, 0.0, 0.0, 0.0, 0.0, 0.0, 0.0, 0.0, 0.0, 0.0, 0.0, 0.0, 0.0, 0.0, 0.0, 0.0, 0.0, 0.0, 0.0, 0.0, 0.0, 0.0, 0.0, 0.0, 0.0, 0.0, 0.0, 0.0, 0.0, 0.0, 0.0, 0.0, 0.0, 0.0, 0.0, 0.0, 0.0, 0.0, 0.0, 0.0, 0.0, 0.0, 0.0, 0.0, 0.0, 0.0, 0.0, 0.0, 0.0, 0.0, 0.0, 0.0, 0.0, 0.0, 0.0, 0.0, 0.0, 0.0, 0.0, 0.0, 0.0, 0.0, 0.0, 0.0, 0.0, 0.0, 0.0, 0.0, 0.0, 0.0, 0.0, 0.0, 0.0, 0.0, 0.0, 0.0, 0.0, 0.0, 0.0, 0.0, 0.0, 0.0, 0.0, 0.0, 0.0, 0.0, 0.0, 0.0, 0.0, 0.0, 0.0, 0.0, 0.0, 0.0, 0.0, 0.0, 0.0, 0.0, 0.0, 0.0, 0.0, 0.0, 0.0, 0.0, 0.0, 0.0, 0.0, 0.0, 0.0, 0.0, 0.0, 0.0, 0.0, 0.0, 0.0, 0.0, 0.0, 0.0, 0.0, 0.0, 0.0, 0.0, 0.0, 0.0, 0.0, 0.0, 0.0, 0.0, 0.0, 0.0, 0.0, 0.0, 0.0, 0.0, 0.0, 0.0, 0.0, 0.0, 0.0, 0.0, 0.0, 0.0, 0.0, 0.0, 0.0, 0.0, 0.0, 0.0, 0.0, 0.0, 0.0, 0.0, 0.0, 0.0, 0.0, 0.0, 0.0, 0.0, 0.0, 0.0, 0.0, 0.0, 0.0, 0.0, 0.0, 0.0, 0.0, 0.0, 0.0, 0.0, 0.0, 0.0, 0.0, 0.0, 0.0, 0.0, 0.0, 0.0, 0.0, 0.0, 0.0, 0.0, 0.0, 0.0, 0.0, 0.0, 0.0, 0.0, 0.0, 0.0, 0.0, 0.0, 0.0, 0.0, 0.0, 0.0, 0.0, 0.0, 0.0, 0.0, 0.0, 0.0, 0.0, 0.0, 0.0, 0.0, 0.0, 0.0, 0.0, 0.0, 0.0, 0.0, 0.0, 0.0, 0.0, 0.0, 0.0, 0.0, 0.0, 0.0, 0.0, 0.0, 0.0, 0.0, 0.0, 0.0, 0.0, 0.0, 0.0, 0.0, 0.0, 0.0, 0.0, 0.0, 0.0, 0.0, 0.0, 0.0, 0.0, 0.0, 0.0, 0.0, 0.0, 0.0, 0.0, 0.0, 0.0, 0.0, 0.0, 0.0, 0.0, 0.0, 0.0, 0.0, 0.0, 0.0, 0.0, 0.0, 0.0, 0.0, 0.0, 0.0, 0.0, 0.0, 0.0, 0.0, 0.0, 0.0, 0.0, 0.0, 0.0, 0.0, 0.0, 0.0, 0.0, 0.0, 0.0, 0.0, 0.0, 0.0, 0.0, 0.0, 0.0, 0.0, 0.0, 0.0, 0.0, 0.0, 0.0, 0.0, 0.0, 0.0, 0.0, 0.0, 0.0, 0.0, 0.0, 0.0, 0.0, 0.0, 0.0, 0.0, 0.0, 0.0, 0.0, 0.0, 0.0, 0.0, 0.0, 0.0, 0.0, 0.0, 0.0, 0.0, 0.0, 0.0, 0.0, 0.0, 0.0, 0.0, 0.0, 0.0, 0.0, 0.0, 0.0, 0.0, 0.0, 0.0, 0.0, 0.0, 0.0, 0.0, 0.0, 0.0, 0.0, 0.0, 0.0, 0.0, 0.0, 0.0, 0.0, 0.0, 0.0, 0.0, 0.0, 0.0, 0.0, 0.0, 0.0, 0.0, 0.0, 0.0, 0.0, 0.0, 0.0, 0.0, 0.0, 0.0, 0.0, 0.0, 0.0, 0.0, 0.0, 0.0, 0.0, 0.0, 0.0, 0.0, 0.0, 0.0, 0.0, 0.0, 0.0, 0.0, 0.0, 0.0, 0.0, 0.0, 0.0, 0.0, 0.0, 0.0, 0.0, 0.0, 0.0, 0.0, 0.0, 0.0, 0.0, 0.0, 0.0, 0.0, 0.0, 0.0, 0.0, 0.0, 0.0, 0.0, 0.0, 0.0, 0.0, 0.0, 0.0, 0.0, 0.0, 0.0, 0.0, 0.0, 0.0, 0.0, 0.0, 0.0, 0.0, 0.0, 0.0, 0.0, 0.0, 0.0, 0.0, 0.0, 0.0, 0.0, 0.0, 0.0, 0.0, 0.0, 0.0, 0.0, 0.0, 0.0, 0.0, 0.0, 0.0, 0.0, 0.0, 0.0, 0.0, 0.0, 0.0, 0.0, 0.0, 0.0, 0.0, 0.0, 0.0, 0.0, 0.0, 0.0, 0.0, 0.0, 0.0, 0.0, 0.0, 0.0, 0.0, 0.0, 0.0, 0.0, 0.0, 0.0, 0.0, 0.0, 0.0, 0.0, 0.0, 0.0, 0.0, 0.0, 0.0, 0.0, 0.0, 0.0, 0.0, 0.0, 0.0, 0.0, 0.0, 0.0, 0.0, 0.0, 0.0, 0.0, 0.0, 0.0, 0.0, 0.0, 0.0, 0.0, 0.0, 0.0, 0.0, 0.0, 0.0, 0.0, 0.0, 0.0, 0.0, 0.0, 0.0, 0.0, 0.0, 0.0, 0.0, 0.0, 0.0, 0.0, 0.0, 0.0, 0.0, 0.0, 0.0, 0.0, 0.0, 0.0, 0.0, 0.0, 0.0, 0.0, 0.0, 0.0, 0.0, 0.0, 0.0, 0.0, 0.0, 0.0, 0.0, 0.0, 0.0, 0.0, 0.0, 0.0, 0.0, 0.0, 0.0, 0.0, 0.0, 0.0, 0.0, 0.0, 0.0, 0.0, 0.0, 0.0, 0.0, 0.0, 0.0, 0.0, 0.0, 0.0, 0.0, 0.0, 0.0, 0.0, 0.0, 0.0, 0.0, 0.0, 0.0, 0.0, 0.0, 0.0, 0.0, 0.0, 0.0, 0.0, 0.0, 0.0, 0.0, 0.0, 0.0, 0.0, 0.0, 0.0, 0.0, 0.0, 0.0, 0.0, 0.0, 0.0, 0.0, 0.0, 0.0, 0.0, 0.0, 0.0, 0.0, 0.0, 0.0, 0.0, 0.0, 0.0, 0.0, 0.0, 0.0, 0.0, 0.0, 0.0, 0.0, 0.0, 0.0, 0.0, 0.0, 0.0, 0.0, 0.0, 0.0, 0.0, 0.0, 0.0, 0.0, 0.0, 0.0, 0.0, 0.0, 0.0, 0.0, 0.0, 0.0, 0.0, 0.0, 0.0, 0.0, 0.0, 0.0, 0.0, 0.0, 0.0, 0.0, 0.0, 0.0, 0.0, 0.0, 0.0, 0.0, 0.0, 0.0, 0.0, 0.0, 0.0, 0.0, 0.0, 0.0, 0.0, 0.0, 0.0, 0.0, 0.0, 0.0, 0.0, 0.0, 0.0, 0.0, 0.0, 0.0, 0.0, 0.0, 0.0, 0.0, 0.0, 0.0, 0.0, 0.0, 0.0, 0.0, 0.0, 0.0, 0.0, 0.0, 0.0, 0.0, 0.0, 0.0, 0.0, 0.0, 0.0, 0.0, 0.0, 0.0, 0.0, 0.0, 0.0, 0.0, 0.0, 0.0, 0.0, 0.0, 0.0, 0.0, 0.0, 0.0, 0.0, 0.0, 0.0, 0.0, 0.0, 0.0, 0.0, 0.0, 0.0, 0.0, 0.0, 0.0, 0.0, 0.0, 0.0, 0.0, 0.0, 0.0, 0.0, 0.0, 0.0, 0.0, 0.0, 0.0, 0.0, 0.0, 0.0, 0.0, 0.0, 0.0, 0.0, 0.0, 0.0, 0.0, 0.0, 0.0, 0.0, 0.0, 0.0, 0.0, 0.0, 0.0, 0.0, 0.0, 0.0, 0.0, 0.0, 0.0, 0.0, 0.0, 0.0, 0.0, 0.0, 0.0, 0.0, 0.0, 0.0, 0.0, 0.0, 0.0, 0.0, 0.0, 0.0, 0.0, 0.0, 0.0, 0.0, 0.0, 0.0, 0.0, 0.0, 0.0, 0.0, 0.0, 0.0, 0.0, 0.0, 0.0, 0.0, 0.0, 0.0, 0.0, 0.0, 0.0, 0.0, 0.0, 0.0, 0.0, 0.0, 0.0, 0.0, 0.0, 0.0, 0.0, 0.0, 0.0, 0.0, 0.0, 0.0, 0.0, 0.0, 0.0, 0.0, 0.0, 0.0, 0.0, 0.0, 0.0, 0.0, 0.0, 0.0, 0.0, 0.0, 0.0, 0.0, 0.0, 0.0, 0.0, 0.0, 0.0, 0.0, 0.0, 0.0, 0.0, 0.0, 0.0, 0.0, 0.0, 0.0, 0.0, 0.0, 0.0, 0.0, 0.0, 0.0, 0.0, 0.0, 0.0, 0.0, 0.0, 0.0, 0.0, 0.0, 0.0, 0.0, 0.0, 0.0, 0.0, 0.0, 0.0, 0.0, 0.0, 0.0, 0.0, 0.0, 0.0, 0.0, 0.0, 0.0, 0.0, 0.0, 0.0, 0.0, 0.0, 0.0, 0.0, 0.0, 0.0, 0.0, 0.0, 0.0, 0.0, 0.0, 0.0, 0.0, 0.0, 0.0, 0.0, 0.0, 0.0, 0.0, 0.0, 0.0, 0.0, 0.0, 0.0, 0.0, 0.0, 0.0, 0.0, 0.0, 0.0, 0.0, 0.0, 0.0, 0.0, 0.0, 0.0, 0.0, 0.0, 0.0, 0.0, 0.0, 0.0, 0.0, 0.0, 0.0, 0.0, 0.0, 0.0, 0.0, 0.0, 0.0, 0.0, 0.0, 0.0, 0.0, 0.0, 0.0, 0.0, 0.0, 0.0, 0.0, 0.0, 0.0, 0.0, 0.0, 0.0, 0.0, 0.0, 0.0, 0.0, 0.0, 0.0, 0.0, 0.0, 0.0, 0.0, 0.0, 0.0, 0.0, 0.0, 0.0, 0.0, 0.0, 0.0, 0.0, 0.0, 0.0])
me_cube_009.materials.append(mat_material_009)
me_cube_009.use_remesh_preserve_volume = False
me_cube_009.use_remesh_preserve_attributes = False
me_cube_009.use_mirror_vertex_groups = False
me_cube_009.update()

# ---- objects
ob_venn_diagram_full = bpy.data.objects.new('Venn Diagram Full', me_cube)
ob_venn_diagram_a = bpy.data.objects.new('Venn Diagram A', me_cube_001)
ob_venn_diagram_c = bpy.data.objects.new('Venn Diagram C', me_cube_002)
ob_venn_diagram_b = bpy.data.objects.new('Venn Diagram B', me_cube_003)
ob_venn_diagram_ab = bpy.data.objects.new('Venn Diagram AB', me_cube_004)
ob_venn_diagram_ac = bpy.data.objects.new('Venn Diagram AC', me_cube_005)
ob_venn_diagram_bc = bpy.data.objects.new('Venn Diagram BC', me_cube_006)
ob_venn_diagram_abc = bpy.data.objects.new('Venn Diagram ABC', me_cube_007)
ob_venn_diagram_fulloutlines = bpy.data.objects.new('Venn Diagram FullOutlines', me_cube_009)

# ---- transforms, parenting, visibility, modifiers, constraints
ob_venn_diagram_full.location = (0.0, 0.0, 0.0)
ob_venn_diagram_full.rotation_mode = 'XZY'
ob_venn_diagram_full.lock_rotations_4d = False
ob_venn_diagram_full.empty_display_type = 'ARROWS'
ob_venn_diagram_full.lineart.crease_threshold = 0.0
ob_venn_diagram_a.location = (0.0, 0.0, 0.1)
ob_venn_diagram_a.rotation_mode = 'XZY'
ob_venn_diagram_a.lock_rotations_4d = False
ob_venn_diagram_a.empty_display_type = 'ARROWS'
ob_venn_diagram_a.lineart.crease_threshold = 0.0
ob_venn_diagram_c.location = (0.0, 0.0, 0.1)
ob_venn_diagram_c.rotation_mode = 'XZY'
ob_venn_diagram_c.lock_rotations_4d = False
ob_venn_diagram_c.empty_display_type = 'ARROWS'
ob_venn_diagram_c.lineart.crease_threshold = 0.0
ob_venn_diagram_b.location = (0.0, 0.0, 0.1)
ob_venn_diagram_b.rotation_mode = 'XZY'
ob_venn_diagram_b.lock_rotations_4d = False
ob_venn_diagram_b.empty_display_type = 'ARROWS'
ob_venn_diagram_b.lineart.crease_threshold = 0.0
ob_venn_diagram_ab.location = (0.0, 0.0, 0.1)
ob_venn_diagram_ab.rotation_mode = 'XZY'
ob_venn_diagram_ab.lock_rotations_4d = False
ob_venn_diagram_ab.empty_display_type = 'ARROWS'
ob_venn_diagram_ab.lineart.crease_threshold = 0.0
ob_venn_diagram_ac.location = (0.0, 0.0, 0.1)
ob_venn_diagram_ac.rotation_mode = 'XZY'
ob_venn_diagram_ac.lock_rotations_4d = False
ob_venn_diagram_ac.empty_display_type = 'ARROWS'
ob_venn_diagram_ac.lineart.crease_threshold = 0.0
ob_venn_diagram_bc.location = (0.0, 0.0, 0.1)
ob_venn_diagram_bc.rotation_mode = 'XZY'
ob_venn_diagram_bc.lock_rotations_4d = False
ob_venn_diagram_bc.empty_display_type = 'ARROWS'
ob_venn_diagram_bc.lineart.crease_threshold = 0.0
ob_venn_diagram_abc.location = (0.0, 0.0, 0.1)
ob_venn_diagram_abc.rotation_mode = 'XZY'
ob_venn_diagram_abc.lock_rotations_4d = False
ob_venn_diagram_abc.empty_display_type = 'ARROWS'
ob_venn_diagram_abc.lineart.crease_threshold = 0.0
ob_venn_diagram_fulloutlines.location = (0.0, 0.0, 0.0)
ob_venn_diagram_fulloutlines.rotation_mode = 'XZY'
ob_venn_diagram_fulloutlines.lock_rotations_4d = False
ob_venn_diagram_fulloutlines.empty_display_type = 'ARROWS'
ob_venn_diagram_fulloutlines.lineart.crease_threshold = 0.0
_m = ob_venn_diagram_fulloutlines.modifiers.new('Auto Smooth', 'NODES')
_m.node_group = ng_auto_smooth
_gi = [s.identifier for s in ng_auto_smooth.interface.items_tree if s.item_type == 'SOCKET' and s.in_out == 'INPUT']
_m[_gi[1]] = 0.5236  # Angle

# ---- collection membership
col_collection.objects.link(ob_venn_diagram_full)
col_collection.objects.link(ob_venn_diagram_a)
col_collection.objects.link(ob_venn_diagram_c)
col_collection.objects.link(ob_venn_diagram_b)
col_collection.objects.link(ob_venn_diagram_ab)
col_collection.objects.link(ob_venn_diagram_ac)
col_collection.objects.link(ob_venn_diagram_bc)
col_collection.objects.link(ob_venn_diagram_abc)
col_collection.objects.link(ob_venn_diagram_fulloutlines)

# ---- scene / render settings (as saved in the file)
scene.frame_start = 1; scene.frame_end = 250; scene.frame_set(1)
scene.render.engine = 'BLENDER_EEVEE_NEXT'
scene.cycles.use_denoising = False
scene.cycles.samples = 128
scene.cycles.sampling_pattern = 'TABULATED_SOBOL'
scene.cycles.use_adaptive_sampling = False
scene.cycles.use_light_tree = False
scene.view_settings.view_transform = 'Filmic'
bpy.context.view_layer.update()

# ---- added for rendering (the .blend has no active camera and no usable light): camera, sun
cam_auto = bpy.data.cameras.new('AutoCamera')
cam_auto.lens = 50.0
cam_auto.sensor_width = 36.0
cam_auto.clip_end = 1000.0
ob_auto_camera = bpy.data.objects.new('AutoCamera', cam_auto)
scene.collection.objects.link(ob_auto_camera)
ob_auto_camera.location = (3.98445, -4.60794, 3.12208)
ob_auto_camera.rotation_euler = (1.09748, -7.21219e-08, 0.694738)
scene.camera = ob_auto_camera
light_auto_sun = bpy.data.lights.new('AutoSun', 'SUN')
light_auto_sun.energy = 3.0
light_auto_sun.angle = 0.0523599
ob_auto_sun = bpy.data.objects.new('AutoSun', light_auto_sun)
scene.collection.objects.link(ob_auto_sun)
ob_auto_sun.rotation_euler = (0.872665, 0.174533, 0.523599)
bpy.context.view_layer.update()
